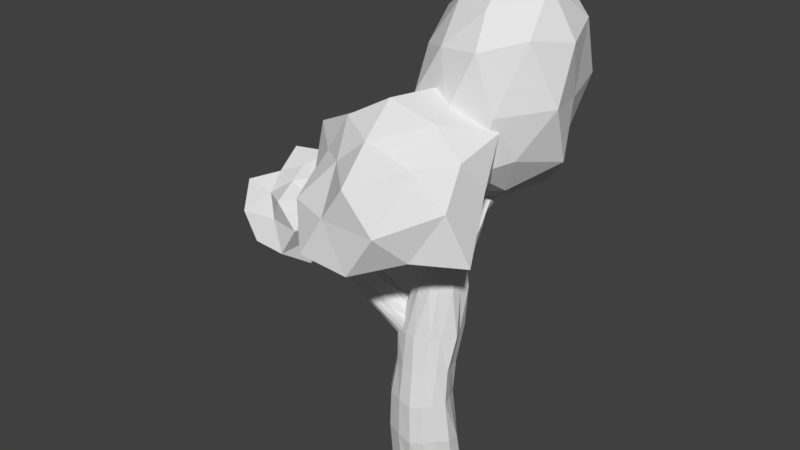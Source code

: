 # Source: bigTree.blend  (saved by Blender 2.79.0; exported with 4.5.12 LTS)
import bpy
from mathutils import Matrix  # noqa: F401  (used for matrix-valued properties, if any)

bpy.ops.wm.read_factory_settings(use_empty=True)
scene = bpy.context.scene
scene.name = 'Scene'

# ---- collections
col_collection_1 = bpy.data.collections.new('Collection 1'); scene.collection.children.link(col_collection_1)

# ---- materials (node trees are filled in below, after node groups)
mat_material_001 = bpy.data.materials.new('Material.001')
mat_material_001.alpha_threshold = 0.0
mat_material_001.use_transparent_shadow = False
mat_material_001.roughness = 0.5

# ---- material node trees

# ---- world
world_world = bpy.data.worlds.new('World'); scene.world = world_world
world_world.color = (0.05088, 0.05088, 0.05088)
world_world.use_sun_shadow = False
world_world.sun_shadow_jitter_overblur = 0.0
world_world.cycles.sampling_method = 'MANUAL'

# ---- meshes
me_cylinder = bpy.data.meshes.new('Cylinder')
me_cylinder.from_pydata([(-0.008749, 0.5436, -2.712), (0.06427, 0.3411, 2.83), (0.2603, 0.4848, -2.776), (0.2491, 0.3141, 2.785), (0.4756, 0.3151, -2.799), (0.3551, 0.2226, 2.798), (0.6661, 0.07972, -2.776), (0.4191, 0.09925, 2.802), (0.6751, -0.1826, -2.712), (0.3703, -0.04007, 2.804), (0.5543, -0.4199, -2.775), (0.3359, -0.1681, 2.838), (0.4189, -0.596, -2.712), (0.2373, -0.2717, 2.827), (0.1222, -0.6849, -2.712), (0.1065, -0.3283, 2.837), (-0.07568, -0.6754, -2.776), (-0.0414, -0.329, 2.805), (-0.379, -0.5538, -2.712), (-0.1655, -0.2737, 2.806), (-0.4969, -0.3542, -2.712), (-0.2563, -0.1716, 2.808), (-0.5791, -0.1012, -2.776), (-0.297, -0.04022, 2.808), (-0.5513, 0.1584, -2.775), (-0.2222, 0.09705, 2.807), (-0.4195, 0.3674, -2.712), (-0.1469, 0.2174, 2.805), (-0.2603, 0.5204, -2.775), (-0.01651, 0.3152, 2.828), (0.04865, 0.438, -2.044), (0.05733, 0.3563, -1.366), (-0.005175, 0.3436, -0.6675), (0.1179, 0.4649, -0.01612), (0.1895, 0.4646, 0.8469), (0.2593, 0.3781, 1.44), (0.1868, 0.4134, 2.132), (0.395, 0.3991, 2.121), (0.4154, 0.3149, 1.509), (0.3859, 0.4051, 0.8195), (0.3486, 0.409, -0.0177), (0.283, 0.2873, -0.6965), (0.2971, 0.2733, -1.37), (0.246, 0.355, -2.044), (0.5182, 0.271, 2.109), (0.5344, 0.1998, 1.465), (0.5575, 0.2808, 0.8312), (0.537, 0.2643, -0.01921), (0.4679, 0.1381, -0.7182), (0.4384, 0.1038, -1.347), (0.4728, 0.1887, -2.099), (0.5256, 0.1491, 2.124), (0.6517, 0.09787, 1.44), (0.7057, 0.1065, 0.8438), (0.5905, 0.05719, -0.01983), (0.525, -0.06526, -0.7152), (0.5434, -0.1223, -1.307), (0.6625, -0.04859, -2.118), (0.5994, -0.04096, 2.135), (0.6756, -0.04345, 1.441), (0.6645, -0.05879, 0.8615), (0.7007, -0.1739, -0.01944), (0.6065, -0.2858, -0.6965), (0.626, -0.3523, -1.307), (0.6901, -0.3035, -2.096), (0.5298, -0.1995, 2.113), (0.6093, -0.196, 1.429), (0.6543, -0.2513, 0.8455), (0.5196, -0.3873, -0.01922), (0.5197, -0.4828, -0.6696), (0.494, -0.5565, -1.306), (0.5336, -0.5302, -2.044), (0.4293, -0.3209, 2.111), (0.5177, -0.3136, 1.429), (0.4681, -0.4008, 0.8615), (0.4097, -0.5461, -0.01908), (0.3683, -0.625, -0.6697), (0.3899, -0.7031, -1.306), (0.4167, -0.6947, -2.044), (0.2972, -0.3865, 2.113), (0.4143, -0.3786, 1.44), (0.3458, -0.4797, 0.8616), (0.1429, -0.6276, -0.03853), (0.1619, -0.6893, -0.6699), (0.1801, -0.775, -1.345), (0.1897, -0.7778, -2.097), (0.0996, -0.3877, 2.113), (0.2879, -0.3793, 1.438), (0.1257, -0.4802, 0.8606), (-0.04161, -0.6066, -0.02832), (-0.06234, -0.6644, -0.6702), (-0.07189, -0.7404, -1.306), (-0.08155, -0.7459, -2.044), (-0.02153, -0.325, 2.128), (0.1045, -0.315, 1.423), (-0.03376, -0.3957, 0.845), (-0.302, -0.5012, -0.07259), (-0.2642, -0.5545, -0.6705), (-0.3462, -0.6267, -1.347), (-0.3768, -0.6223, -2.044), (-0.1318, -0.2065, 2.096), (0.01542, -0.1977, 1.416), (-0.1533, -0.2435, 0.8348), (-0.4446, -0.323, -0.1516), (-0.4086, -0.3793, -0.6715), (-0.5092, -0.434, -1.346), (-0.551, -0.4198, -2.044), (-0.1186, -0.03462, 2.109), (0.0276, -0.041, 1.419), (-0.2142, -0.05074, 0.8308), (-0.508, -0.1035, -0.1657), (-0.4725, -0.1698, -0.6763), (-0.5256, -0.2035, -1.307), (-0.6327, -0.1694, -2.098), (-0.1099, 0.1325, 2.102), (0.01144, 0.1074, 1.417), (-0.1472, 0.1486, 0.8252), (-0.42, 0.1177, -0.1362), (-0.5042, 0.04428, -0.7011), (-0.5571, 0.025, -1.307), (-0.5477, 0.08457, -2.118), (-0.03371, 0.2788, 2.125), (-0.001197, 0.2383, 1.448), (-0.1222, 0.3218, 0.8412), (-0.3558, 0.3136, -0.0952), (-0.3965, 0.2103, -0.6688), (-0.38, 0.213, -1.307), (-0.4728, 0.2957, -2.096), (0.03728, 0.3876, 2.114), (0.1644, 0.3336, 1.445), (0.07724, 0.4394, 0.8557), (-0.1057, 0.4379, -0.0453), (-0.2154, 0.3296, -0.6948), (-0.2388, 0.3377, -1.345), (-0.2634, 0.4135, -2.044), (-0.075, -0.01152, 0.05524), (-1.928, -0.5892, 1.613), (-0.06936, -0.0862, 0.1439), (-1.785, -0.648, 1.65), (0.03945, -0.1849, 0.1842), (-1.796, -0.7372, 1.673), (0.07281, -0.2951, 0.1741), (-1.716, -0.8378, 1.663), (0.05689, -0.4001, 0.1387), (-1.779, -0.9323, 1.621), (0.0198, -0.4797, 0.06517), (-1.813, -1.004, 1.554), (-0.09845, -0.521, -0.02668), (-1.889, -1.053, 1.489), (-0.1726, -0.5168, -0.123), (-1.9, -1.048, 1.406), (-0.2423, -0.47, -0.2242), (-2.027, -1.003, 1.344), (-0.3095, -0.3827, -0.2751), (-2.06, -0.9151, 1.294), (-0.288, -0.2743, -0.3218), (-2.096, -0.8181, 1.287), (-0.3003, -0.1646, -0.2966), (-2.072, -0.7243, 1.325), (-0.3349, -0.06965, -0.2416), (-2.084, -0.6332, 1.369), (-0.2844, -0.00742, -0.1494), (-2.038, -0.5774, 1.444), (-0.2151, 0.01118, -0.03939), (-1.941, -0.5639, 1.539), (-0.4229, -0.1225, 0.3654), (-0.6601, -0.2019, 0.6045), (-0.927, -0.3189, 0.7973), (-1.188, -0.4118, 0.9537), (-1.388, -0.477, 1.124), (-1.618, -0.5451, 1.316), (-1.732, -0.5692, 1.485), (-1.732, -0.6257, 1.532), (-1.512, -0.5929, 1.353), (-1.296, -0.5267, 1.173), (-1.072, -0.4579, 0.9869), (-0.869, -0.3758, 0.8503), (-0.6491, -0.269, 0.6628), (-0.3501, -0.1891, 0.4369), (-1.632, -0.7064, 1.553), (-1.475, -0.6612, 1.374), (-1.317, -0.5946, 1.191), (-1.037, -0.5252, 1.004), (-0.8209, -0.4552, 0.8667), (-0.5985, -0.3648, 0.6874), (-0.3005, -0.2901, 0.4776), (-1.687, -0.8045, 1.559), (-1.443, -0.732, 1.353), (-1.289, -0.666, 1.173), (-1.086, -0.605, 1.004), (-0.8008, -0.5453, 0.8575), (-0.517, -0.4727, 0.6761), (-0.2723, -0.4018, 0.4704), (-1.617, -0.8826, 1.506), (-1.463, -0.8105, 1.334), (-1.305, -0.743, 1.151), (-1.082, -0.6722, 0.9649), (-0.8686, -0.6345, 0.8238), (-0.5809, -0.5742, 0.6311), (-0.2792, -0.5077, 0.4192), (-1.723, -0.9574, 1.46), (-1.53, -0.8575, 1.272), (-1.318, -0.7907, 1.092), (-1.059, -0.7326, 0.9209), (-0.8992, -0.7001, 0.7634), (-0.5596, -0.6516, 0.5601), (-0.3742, -0.5885, 0.3361), (-1.717, -0.9915, 1.387), (-1.572, -0.8855, 1.212), (-1.315, -0.8261, 1.04), (-1.101, -0.7611, 0.8602), (-0.9433, -0.7278, 0.6895), (-0.6763, -0.6915, 0.4755), (-0.4362, -0.6304, 0.2517), (-1.816, -0.9776, 1.303), (-1.583, -0.891, 1.163), (-1.367, -0.8229, 0.977), (-1.142, -0.7514, 0.796), (-0.9463, -0.7242, 0.6192), (-0.6945, -0.6925, 0.3884), (-0.4545, -0.6263, 0.1646), (-1.877, -0.9372, 1.246), (-1.692, -0.8567, 1.11), (-1.418, -0.7889, 0.932), (-1.251, -0.7177, 0.7477), (-1.065, -0.6841, 0.5618), (-0.8217, -0.6391, 0.324), (-0.5304, -0.5732, 0.08889), (-1.871, -0.8671, 1.211), (-1.678, -0.7974, 1.084), (-1.504, -0.7239, 0.8969), (-1.294, -0.6593, 0.7185), (-1.067, -0.6189, 0.5264), (-0.8305, -0.5593, 0.2746), (-0.6523, -0.4904, 0.01808), (-1.903, -0.7795, 1.205), (-1.744, -0.7172, 1.07), (-1.488, -0.6561, 0.8976), (-1.275, -0.59, 0.7164), (-1.09, -0.5277, 0.5215), (-0.9211, -0.452, 0.2685), (-0.6906, -0.3811, 0.0006297), (-1.911, -0.6894, 1.229), (-1.692, -0.6421, 1.091), (-1.536, -0.5766, 0.912), (-1.327, -0.511, 0.7337), (-1.155, -0.4384, 0.5455), (-0.9304, -0.345, 0.2925), (-0.7026, -0.2694, 0.004235), (-1.915, -0.6167, 1.29), (-1.696, -0.5817, 1.142), (-1.521, -0.5128, 0.9534), (-1.312, -0.4468, 0.7755), (-1.079, -0.3621, 0.595), (-0.9086, -0.2534, 0.3499), (-0.6223, -0.1731, 0.05386), (-1.909, -0.562, 1.346), (-1.643, -0.5359, 1.188), (-1.445, -0.473, 1.017), (-1.277, -0.4047, 0.8315), (-1.104, -0.3115, 0.6629), (-0.8596, -0.1933, 0.4315), (-0.5708, -0.1099, 0.1512), (-1.815, -0.5499, 1.432), (-1.596, -0.5232, 1.249), (-1.44, -0.4584, 1.069), (-1.183, -0.3927, 0.8979), (-0.9899, -0.2961, 0.731), (-0.7346, -0.1751, 0.5221), (-0.4997, -0.09478, 0.2655), (-0.04398, 0.1026, 0.7765), (0.1701, 1.039, 2.794), (-0.006475, 0.3012, 0.6904), (0.1476, 1.231, 2.715), (0.1842, 0.3919, 0.6337), (0.3904, 1.331, 2.676), (0.4436, 0.2937, 0.6297), (0.5228, 1.226, 2.655), (0.5058, 0.1923, 0.7269), (0.5791, 1.05, 2.746), (0.3204, -0.04785, 0.8133), (0.4641, 0.8962, 2.844), (0.1014, -0.05276, 0.8311), (0.3076, 0.8914, 2.862), (-0.05631, 0.3942, 1.339), (0.08747, 0.5948, 1.739), (0.07961, 0.7708, 2.137), (0.1124, 0.9245, 2.501), (0.2158, 1.1, 2.425), (0.1718, 0.9532, 2.066), (0.1109, 0.7856, 1.669), (0.03069, 0.6169, 1.248), (0.3693, 1.157, 2.381), (0.347, 1.068, 2.034), (0.294, 0.8905, 1.585), (0.2153, 0.7137, 1.189), (0.5506, 1.107, 2.395), (0.579, 0.9667, 2.054), (0.4693, 0.7965, 1.63), (0.4258, 0.6269, 1.211), (0.5924, 0.9688, 2.448), (0.5918, 0.7852, 2.095), (0.5587, 0.6204, 1.727), (0.4988, 0.387, 1.306), (0.4342, 0.7959, 2.534), (0.4152, 0.6233, 2.172), (0.4475, 0.4451, 1.77), (0.3534, 0.2425, 1.374), (0.2404, 0.7874, 2.55), (0.2665, 0.6219, 2.188), (0.1693, 0.4386, 1.797), (0.1781, 0.2381, 1.388), (0.1294, 0.6917, 1.966), (0.1156, 0.8458, 1.902), (0.2858, 0.9581, 1.854), (0.4796, 0.8773, 1.876), (0.5755, 0.7066, 1.935), (0.4513, 0.562, 1.993), (0.2018, 0.5611, 2.008), (0.07858, 0.8472, 2.334), (0.1093, 1.042, 2.253), (0.3076, 1.127, 2.2), (0.4923, 1.065, 2.279), (0.6003, 0.895, 2.297), (0.4278, 0.7067, 2.364), (0.2239, 0.7026, 2.38), (0.03868, -1.136, 1.712), (1.131, -1.994, 2.312), (-0.3763, -2.66, 2.23), (-0.9055, -0.969, 2.537), (-0.2525, 0.3094, 2.478), (0.8965, -0.3006, 2.537), (0.4861, -2.66, 3.534), (-0.7153, -1.637, 3.468), (-0.8267, -0.1668, 3.551), (0.3984, 0.1125, 3.468), (1.251, -0.9374, 3.551), (0.05239, -1.099, 4.328), (-0.1137, -1.744, 1.901), (0.676, -1.451, 1.901), (0.465, -2.586, 2.115), (1.601, -1.11, 2.006), (0.6865, -0.5735, 1.75), (-0.6018, -0.9769, 1.901), (-0.82, -1.744, 2.309), (-0.2211, -0.08336, 1.46), (-1.019, -0.2548, 2.115), (0.465, 0.2955, 2.115), (1.382, -1.451, 2.969), (1.382, -0.5029, 2.969), (0.03868, -2.612, 2.921), (0.9718, -2.586, 2.882), (-1.173, -1.451, 2.969), (-0.7214, -2.33, 2.921), (-0.7214, 0.05823, 2.921), (-1.119, -0.4845, 3.015), (0.9718, 0.2955, 2.882), (0.1185, 0.8217, 2.976), (0.857, -1.605, 3.55), (-0.2022, -1.998, 3.55), (-1.272, -1.145, 3.648), (-0.3013, 0.05822, 3.556), (1.309, -0.08335, 3.773), (0.2488, -1.874, 3.949), (0.7774, -0.9374, 4.035), (-0.4669, -1.451, 4.037), (-0.5113, -0.6799, 3.949), (0.3633, -0.08336, 4.319), (0.6037, 1.067, 2.101), (1.42, 0.2024, 3.246), (0.2554, -0.2465, 3.246), (-0.6056, 1.067, 3.203), (0.2554, 2.104, 3.246), (1.42, 1.655, 3.246), (0.9774, -0.2971, 4.985), (-0.2653, 0.2024, 4.781), (-0.3746, 1.911, 4.513), (0.9774, 2.432, 4.513), (1.813, 1.067, 4.985), (0.6037, 1.067, 6.087), (0.3841, 0.2654, 2.399), (1.072, 0.5018, 2.553), (0.9591, -0.2303, 3.046), (1.754, 1.067, 3.046), (1.179, 1.563, 2.399), (-0.1071, 1.067, 2.399), (-0.3267, 0.2654, 3.046), (0.3841, 1.87, 2.399), (-0.2241, 1.619, 3.111), (0.9591, 2.365, 3.046), (1.89, 0.5718, 4.094), (1.685, 1.356, 4.013), (0.5772, -0.4528, 4.013), (1.262, -0.1889, 4.013), (-0.6821, 0.5718, 4.094), (-0.191, -0.2303, 4.094), (-0.1072, 2.046, 4.013), (-0.5302, 1.356, 4.013), (1.398, 2.365, 4.094), (0.5772, 2.31, 4.013), (1.534, 0.2654, 5.142), (0.2711, -0.1889, 4.916), (-0.5464, 1.067, 5.142), (0.2483, 2.365, 5.142), (1.534, 1.87, 5.142), (0.7664, 0.238, 5.473), (1.315, 1.067, 5.789), (0.08197, 0.5018, 5.473), (0.02867, 1.563, 5.789), (0.7664, 2.044, 5.873), (-2.072, -0.831, 1.109), (-1.552, -1.209, 1.506), (-2.371, -1.686, 1.378), (-2.714, -0.831, 1.506), (-2.27, -0.2197, 1.506), (-1.552, -0.4532, 1.506), (-1.818, -1.686, 2.273), (-2.818, -1.361, 2.273), (-2.818, -0.3098, 2.273), (-1.818, 0.01515, 2.273), (-1.2, -0.8355, 2.273), (-2.072, -0.831, 2.546), (-2.188, -1.19, 1.216), (-1.669, -1.145, 0.975), (-1.832, -1.645, 1.3), (-1.46, -0.831, 1.449), (-1.669, -0.5265, 0.975), (-2.449, -0.831, 1.216), (-2.783, -1.335, 1.3), (-2.257, -0.3355, 0.975), (-2.783, -0.3355, 1.3), (-1.883, -0.2496, 1.449), (-1.388, -1.053, 1.827), (-1.144, -0.5265, 1.826), (-2.072, -1.55, 1.827), (-1.507, -1.645, 1.826), (-3.046, -1.145, 1.826), (-2.683, -1.645, 1.826), (-2.683, -0.02648, 1.826), (-2.755, -0.6089, 1.827), (-1.649, -0.2496, 1.827), (-2.072, -0.1124, 1.827), (-1.577, -1.19, 2.205), (-2.26, -1.412, 2.205), (-2.683, -0.831, 2.205), (-2.358, -0.02648, 2.351), (-1.577, -0.4717, 2.205), (-1.955, -1.19, 2.438), (-1.694, -0.831, 2.438), (-2.377, -1.053, 2.438), (-2.52, -0.5265, 2.676), (-1.932, -0.3355, 2.676)], [], [(36, 3, 37), (37, 5, 44), (44, 7, 51), (51, 9, 58), (58, 11, 65), (65, 13, 72), (72, 15, 79), (79, 17, 86), (86, 19, 93), (93, 21, 100), (100, 23, 107), (107, 25, 114), (114, 27, 121), (121, 29, 128), (128, 1, 36), (10, 18, 26), (28, 30, 0), (134, 31, 30), (133, 32, 31), (132, 33, 32), (131, 34, 33), (130, 35, 34), (129, 36, 35), (26, 134, 28), (127, 133, 134), (126, 132, 133), (125, 131, 132), (124, 130, 131), (123, 129, 130), (122, 128, 129), (24, 127, 26), (120, 126, 127), (119, 125, 126), (118, 124, 125), (117, 123, 124), (116, 122, 123), (115, 121, 122), (22, 120, 24), (113, 119, 120), (112, 118, 119), (111, 117, 118), (110, 116, 117), (109, 115, 116), (108, 114, 115), (20, 113, 22), (106, 112, 113), (105, 111, 112), (104, 110, 111), (103, 109, 110), (102, 108, 109), (101, 107, 108), (18, 106, 20), (99, 105, 106), (98, 104, 105), (97, 103, 104), (96, 102, 103), (95, 101, 102), (94, 100, 101), (16, 99, 18), (92, 98, 99), (91, 97, 98), (90, 96, 97), (89, 95, 96), (88, 94, 95), (87, 93, 94), (14, 92, 16), (85, 91, 92), (84, 90, 91), (83, 89, 90), (82, 88, 89), (81, 87, 88), (80, 86, 87), (12, 85, 14), (78, 84, 85), (77, 83, 84), (76, 82, 83), (75, 81, 82), (74, 80, 81), (73, 79, 80), (10, 78, 12), (71, 77, 78), (70, 76, 77), (69, 75, 76), (68, 74, 75), (67, 73, 74), (66, 72, 73), (8, 71, 10), (64, 70, 71), (63, 69, 70), (62, 68, 69), (61, 67, 68), (60, 66, 67), (59, 65, 66), (6, 64, 8), (57, 63, 64), (56, 62, 63), (55, 61, 62), (54, 60, 61), (53, 59, 60), (52, 58, 59), (4, 57, 6), (50, 56, 57), (49, 55, 56), (48, 54, 55), (47, 53, 54), (46, 52, 53), (45, 51, 52), (2, 50, 4), (43, 49, 50), (42, 48, 49), (41, 47, 48), (40, 46, 47), (39, 45, 46), (38, 44, 45), (0, 43, 2), (30, 42, 43), (31, 41, 42), (32, 40, 41), (33, 39, 40), (34, 38, 39), (35, 37, 38), (171, 138, 172), (172, 140, 179), (179, 142, 186), (186, 144, 193), (193, 146, 200), (200, 148, 207), (207, 150, 214), (214, 152, 221), (221, 154, 228), (228, 156, 235), (235, 158, 242), (242, 160, 249), (249, 162, 256), (256, 164, 263), (263, 136, 171), (145, 153, 161), (163, 165, 135), (269, 166, 165), (268, 167, 166), (267, 168, 167), (266, 169, 168), (265, 170, 169), (264, 171, 170), (161, 269, 163), (262, 268, 269), (261, 267, 268), (260, 266, 267), (259, 265, 266), (258, 264, 265), (257, 263, 264), (159, 262, 161), (255, 261, 262), (254, 260, 261), (253, 259, 260), (252, 258, 259), (251, 257, 258), (250, 256, 257), (157, 255, 159), (248, 254, 255), (247, 253, 254), (246, 252, 253), (245, 251, 252), (244, 250, 251), (243, 249, 250), (155, 248, 157), (241, 247, 248), (240, 246, 247), (239, 245, 246), (238, 244, 245), (237, 243, 244), (236, 242, 243), (153, 241, 155), (234, 240, 241), (233, 239, 240), (232, 238, 239), (231, 237, 238), (230, 236, 237), (229, 235, 236), (151, 234, 153), (227, 233, 234), (226, 232, 233), (225, 231, 232), (224, 230, 231), (223, 229, 230), (222, 228, 229), (149, 227, 151), (220, 226, 227), (219, 225, 226), (218, 224, 225), (217, 223, 224), (216, 222, 223), (215, 221, 222), (147, 220, 149), (213, 219, 220), (212, 218, 219), (211, 217, 218), (210, 216, 217), (209, 215, 216), (208, 214, 215), (145, 213, 147), (206, 212, 213), (205, 211, 212), (204, 210, 211), (203, 209, 210), (202, 208, 209), (201, 207, 208), (143, 206, 145), (199, 205, 206), (198, 204, 205), (197, 203, 204), (196, 202, 203), (195, 201, 202), (194, 200, 201), (141, 199, 143), (192, 198, 199), (191, 197, 198), (190, 196, 197), (189, 195, 196), (188, 194, 195), (187, 193, 194), (139, 192, 141), (185, 191, 192), (184, 190, 191), (183, 189, 190), (182, 188, 189), (181, 187, 188), (180, 186, 187), (137, 185, 139), (178, 184, 185), (177, 183, 184), (176, 182, 183), (175, 181, 182), (174, 180, 181), (173, 179, 180), (135, 178, 137), (165, 177, 178), (166, 176, 177), (167, 175, 176), (168, 174, 175), (169, 173, 174), (170, 172, 173), (36, 1, 3), (37, 3, 5), (44, 5, 7), (51, 7, 9), (58, 9, 11), (65, 11, 13), (72, 13, 15), (79, 15, 17), (86, 17, 19), (93, 19, 21), (100, 21, 23), (107, 23, 25), (114, 25, 27), (5, 3, 1), (121, 27, 29), (128, 29, 1), (28, 0, 2), (2, 4, 6), (6, 8, 10), (10, 12, 14), (14, 16, 18), (18, 20, 22), (22, 24, 26), (26, 28, 2), (2, 6, 10), (10, 14, 18), (18, 22, 26), (26, 2, 10), (28, 134, 30), (134, 133, 31), (133, 132, 32), (132, 131, 33), (131, 130, 34), (130, 129, 35), (129, 128, 36), (26, 127, 134), (127, 126, 133), (126, 125, 132), (125, 124, 131), (124, 123, 130), (123, 122, 129), (122, 121, 128), (24, 120, 127), (120, 119, 126), (119, 118, 125), (118, 117, 124), (117, 116, 123), (116, 115, 122), (115, 114, 121), (22, 113, 120), (113, 112, 119), (112, 111, 118), (111, 110, 117), (110, 109, 116), (109, 108, 115), (108, 107, 114), (20, 106, 113), (106, 105, 112), (105, 104, 111), (104, 103, 110), (103, 102, 109), (102, 101, 108), (101, 100, 107), (18, 99, 106), (99, 98, 105), (98, 97, 104), (97, 96, 103), (96, 95, 102), (95, 94, 101), (94, 93, 100), (16, 92, 99), (92, 91, 98), (91, 90, 97), (90, 89, 96), (89, 88, 95), (88, 87, 94), (87, 86, 93), (14, 85, 92), (85, 84, 91), (84, 83, 90), (83, 82, 89), (82, 81, 88), (81, 80, 87), (80, 79, 86), (12, 78, 85), (78, 77, 84), (77, 76, 83), (76, 75, 82), (75, 74, 81), (74, 73, 80), (73, 72, 79), (10, 71, 78), (71, 70, 77), (70, 69, 76), (69, 68, 75), (68, 67, 74), (67, 66, 73), (66, 65, 72), (8, 64, 71), (64, 63, 70), (63, 62, 69), (62, 61, 68), (61, 60, 67), (60, 59, 66), (59, 58, 65), (6, 57, 64), (57, 56, 63), (56, 55, 62), (55, 54, 61), (54, 53, 60), (53, 52, 59), (52, 51, 58), (4, 50, 57), (50, 49, 56), (49, 48, 55), (48, 47, 54), (47, 46, 53), (46, 45, 52), (45, 44, 51), (2, 43, 50), (43, 42, 49), (42, 41, 48), (41, 40, 47), (40, 39, 46), (39, 38, 45), (38, 37, 44), (0, 30, 43), (30, 31, 42), (31, 32, 41), (32, 33, 40), (33, 34, 39), (34, 35, 38), (35, 36, 37), (171, 136, 138), (172, 138, 140), (179, 140, 142), (186, 142, 144), (193, 144, 146), (200, 146, 148), (207, 148, 150), (214, 150, 152), (221, 152, 154), (228, 154, 156), (235, 156, 158), (242, 158, 160), (249, 160, 162), (256, 162, 164), (263, 164, 136), (163, 135, 137), (137, 139, 141), (141, 143, 145), (145, 147, 149), (149, 151, 153), (153, 155, 157), (157, 159, 161), (161, 163, 137), (137, 141, 145), (145, 149, 153), (153, 157, 161), (161, 137, 145), (163, 269, 165), (269, 268, 166), (268, 267, 167), (267, 266, 168), (266, 265, 169), (265, 264, 170), (264, 263, 171), (161, 262, 269), (262, 261, 268), (261, 260, 267), (260, 259, 266), (259, 258, 265), (258, 257, 264), (257, 256, 263), (159, 255, 262), (255, 254, 261), (254, 253, 260), (253, 252, 259), (252, 251, 258), (251, 250, 257), (250, 249, 256), (157, 248, 255), (248, 247, 254), (247, 246, 253), (246, 245, 252), (245, 244, 251), (244, 243, 250), (243, 242, 249), (155, 241, 248), (241, 240, 247), (240, 239, 246), (239, 238, 245), (238, 237, 244), (237, 236, 243), (236, 235, 242), (153, 234, 241), (234, 233, 240), (233, 232, 239), (232, 231, 238), (231, 230, 237), (230, 229, 236), (229, 228, 235), (151, 227, 234), (227, 226, 233), (226, 225, 232), (225, 224, 231), (224, 223, 230), (223, 222, 229), (222, 221, 228), (149, 220, 227), (220, 219, 226), (219, 218, 225), (218, 217, 224), (217, 216, 223), (216, 215, 222), (215, 214, 221), (147, 213, 220), (213, 212, 219), (212, 211, 218), (211, 210, 217), (210, 209, 216), (209, 208, 215), (208, 207, 214), (145, 206, 213), (206, 205, 212), (205, 204, 211), (204, 203, 210), (203, 202, 209), (202, 201, 208), (201, 200, 207), (143, 199, 206), (199, 198, 205), (198, 197, 204), (197, 196, 203), (196, 195, 202), (195, 194, 201), (194, 193, 200), (141, 192, 199), (192, 191, 198), (191, 190, 197), (190, 189, 196), (189, 188, 195), (188, 187, 194), (187, 186, 193), (139, 185, 192), (185, 184, 191), (184, 183, 190), (183, 182, 189), (182, 181, 188), (181, 180, 187), (180, 179, 186), (137, 178, 185), (178, 177, 184), (177, 176, 183), (176, 175, 182), (175, 174, 181), (174, 173, 180), (173, 172, 179), (135, 165, 178), (165, 166, 177), (166, 167, 176), (167, 168, 175), (168, 169, 174), (169, 170, 173), (170, 171, 172), (287, 273, 288), (288, 275, 292), (292, 277, 296), (296, 279, 300), (300, 281, 304), (304, 283, 308), (308, 271, 287), (272, 276, 280), (282, 284, 270), (311, 285, 284), (318, 286, 312), (325, 287, 319), (280, 311, 282), (307, 310, 311), (317, 309, 318), (324, 308, 325), (278, 307, 280), (303, 306, 307), (316, 305, 317), (323, 304, 324), (276, 303, 278), (299, 302, 303), (315, 301, 316), (322, 300, 323), (274, 299, 276), (295, 298, 299), (314, 297, 315), (321, 296, 322), (272, 295, 274), (291, 294, 295), (313, 293, 314), (320, 292, 321), (270, 291, 272), (284, 290, 291), (312, 289, 313), (319, 288, 320), (285, 313, 290), (290, 314, 294), (294, 315, 298), (298, 316, 302), (302, 317, 306), (306, 318, 310), (310, 312, 285), (286, 320, 289), (289, 321, 293), (293, 322, 297), (297, 323, 301), (301, 324, 305), (305, 325, 309), (309, 319, 286), (287, 271, 273), (288, 273, 275), (292, 275, 277), (296, 277, 279), (300, 279, 281), (304, 281, 283), (308, 283, 271), (282, 270, 272), (272, 274, 276), (276, 278, 280), (280, 282, 272), (282, 311, 284), (311, 310, 285), (318, 309, 286), (325, 308, 287), (280, 307, 311), (307, 306, 310), (317, 305, 309), (324, 304, 308), (278, 303, 307), (303, 302, 306), (316, 301, 305), (323, 300, 304), (276, 299, 303), (299, 298, 302), (315, 297, 301), (322, 296, 300), (274, 295, 299), (295, 294, 298), (314, 293, 297), (321, 292, 296), (272, 291, 295), (291, 290, 294), (313, 289, 293), (320, 288, 292), (270, 284, 291), (284, 285, 290), (312, 286, 289), (319, 287, 288), (285, 312, 313), (290, 313, 314), (294, 314, 315), (298, 315, 316), (302, 316, 317), (306, 317, 318), (310, 318, 312), (286, 319, 320), (289, 320, 321), (293, 321, 322), (297, 322, 323), (301, 323, 324), (305, 324, 325), (309, 325, 319), (326, 339, 338), (327, 339, 341), (326, 338, 343), (326, 343, 345), (326, 345, 342), (327, 341, 348), (328, 340, 350), (329, 344, 352), (330, 346, 354), (331, 347, 356), (327, 348, 351), (328, 350, 353), (329, 352, 355), (330, 354, 357), (331, 356, 349), (332, 358, 363), (333, 359, 365), (334, 360, 366), (335, 361, 367), (336, 362, 364), (364, 367, 337), (364, 362, 367), (362, 335, 367), (367, 366, 337), (367, 361, 366), (361, 334, 366), (366, 365, 337), (366, 360, 365), (360, 333, 365), (365, 363, 337), (365, 359, 363), (359, 332, 363), (363, 364, 337), (363, 358, 364), (358, 336, 364), (349, 362, 336), (349, 356, 362), (356, 335, 362), (357, 361, 335), (357, 354, 361), (354, 334, 361), (355, 360, 334), (355, 352, 360), (352, 333, 360), (353, 359, 333), (353, 350, 359), (350, 332, 359), (351, 358, 332), (351, 348, 358), (348, 336, 358), (356, 357, 335), (356, 347, 357), (347, 330, 357), (354, 355, 334), (354, 346, 355), (346, 329, 355), (352, 353, 333), (352, 344, 353), (344, 328, 353), (350, 351, 332), (350, 340, 351), (340, 327, 351), (348, 349, 336), (348, 341, 349), (341, 331, 349), (342, 347, 331), (342, 345, 347), (345, 330, 347), (345, 346, 330), (345, 343, 346), (343, 329, 346), (343, 344, 329), (343, 338, 344), (338, 328, 344), (341, 342, 331), (341, 339, 342), (339, 326, 342), (338, 340, 328), (338, 339, 340), (339, 327, 340), (368, 381, 380), (369, 381, 383), (368, 380, 385), (368, 385, 387), (368, 387, 384), (369, 383, 390), (370, 382, 392), (371, 386, 394), (372, 388, 396), (373, 389, 398), (369, 390, 393), (370, 392, 395), (371, 394, 397), (372, 396, 399), (373, 398, 391), (374, 400, 405), (375, 401, 407), (376, 402, 408), (377, 403, 409), (378, 404, 406), (406, 409, 379), (406, 404, 409), (404, 377, 409), (409, 408, 379), (409, 403, 408), (403, 376, 408), (408, 407, 379), (408, 402, 407), (402, 375, 407), (407, 405, 379), (407, 401, 405), (401, 374, 405), (405, 406, 379), (405, 400, 406), (400, 378, 406), (391, 404, 378), (391, 398, 404), (398, 377, 404), (399, 403, 377), (399, 396, 403), (396, 376, 403), (397, 402, 376), (397, 394, 402), (394, 375, 402), (395, 401, 375), (395, 392, 401), (392, 374, 401), (393, 400, 374), (393, 390, 400), (390, 378, 400), (398, 399, 377), (398, 389, 399), (389, 372, 399), (396, 397, 376), (396, 388, 397), (388, 371, 397), (394, 395, 375), (394, 386, 395), (386, 370, 395), (392, 393, 374), (392, 382, 393), (382, 369, 393), (390, 391, 378), (390, 383, 391), (383, 373, 391), (384, 389, 373), (384, 387, 389), (387, 372, 389), (387, 388, 372), (387, 385, 388), (385, 371, 388), (385, 386, 371), (385, 380, 386), (380, 370, 386), (383, 384, 373), (383, 381, 384), (381, 368, 384), (380, 382, 370), (380, 381, 382), (381, 369, 382), (410, 423, 422), (411, 423, 425), (410, 422, 427), (410, 427, 429), (410, 429, 426), (411, 425, 432), (412, 424, 434), (413, 428, 436), (414, 430, 438), (415, 431, 440), (411, 432, 435), (412, 434, 437), (413, 436, 439), (414, 438, 441), (415, 440, 433), (416, 442, 447), (417, 443, 449), (418, 444, 450), (419, 445, 451), (420, 446, 448), (448, 451, 421), (448, 446, 451), (446, 419, 451), (451, 450, 421), (451, 445, 450), (445, 418, 450), (450, 449, 421), (450, 444, 449), (444, 417, 449), (449, 447, 421), (449, 443, 447), (443, 416, 447), (447, 448, 421), (447, 442, 448), (442, 420, 448), (433, 446, 420), (433, 440, 446), (440, 419, 446), (441, 445, 419), (441, 438, 445), (438, 418, 445), (439, 444, 418), (439, 436, 444), (436, 417, 444), (437, 443, 417), (437, 434, 443), (434, 416, 443), (435, 442, 416), (435, 432, 442), (432, 420, 442), (440, 441, 419), (440, 431, 441), (431, 414, 441), (438, 439, 418), (438, 430, 439), (430, 413, 439), (436, 437, 417), (436, 428, 437), (428, 412, 437), (434, 435, 416), (434, 424, 435), (424, 411, 435), (432, 433, 420), (432, 425, 433), (425, 415, 433), (426, 431, 415), (426, 429, 431), (429, 414, 431), (429, 430, 414), (429, 427, 430), (427, 413, 430), (427, 428, 413), (427, 422, 428), (422, 412, 428), (425, 426, 415), (425, 423, 426), (423, 410, 426), (422, 424, 412), (422, 423, 424), (423, 411, 424)])
_uv = me_cylinder.uv_layers.new(name='UVMap')
_uv.uv.foreach_set('vector', [0.2184, 0.253, 0.1171, 0.2321, 0.2252, 0.235, 0.2252, 0.235, 0.1155, 0.2186, 0.2301, 0.2201, 0.2301, 0.2201, 0.1165, 0.2053, 0.2284, 0.2095, 0.2284, 0.2095, 0.1148, 0.1916, 0.2293, 0.192, 0.2293, 0.192, 0.1077, 0.1792, 0.2303, 0.1769, 0.2303, 0.1769, 0.1051, 0.1656, 0.2273, 0.1632, 0.2273, 0.1632, 0.0975, 0.1527, 0.2222, 0.1502, 0.2222, 0.1502, 0.09569, 0.1382, 0.2144, 0.133, 0.2144, 0.133, 0.08871, 0.1258, 0.2064, 0.121, 0.2064, 0.121, 0.08248, 0.1133, 0.2053, 0.1057, 0.2053, 0.1057, 0.07781, 0.1004, 0.2002, 0.08991, 0.2002, 0.08991, 0.07723, 0.08559, 0.1982, 0.07382, 0.1982, 0.07382, 0.0765, 0.07207, 0.1927, 0.05817, 0.1927, 0.05817, 0.07195, 0.05678, 0.1932, 0.04602, 0.2171, 0.2673, 0.09938, 0.2475, 0.2184, 0.253, 0.8044, 0.159, 0.8144, 0.1425, 0.8796, 0.1458, 0.8846, 0.1595, 0.8302, 0.2035, 0.8538, 0.1703, 0.8643, 0.2165, 0.7623, 0.2299, 0.8302, 0.2035, 0.7815, 0.2514, 0.671, 0.2558, 0.7623, 0.2299, 0.686, 0.2725, 0.5673, 0.2606, 0.671, 0.2558, 0.5785, 0.2794, 0.4344, 0.2603, 0.5673, 0.2606, 0.4329, 0.2704, 0.3364, 0.2504, 0.4344, 0.2603, 0.3341, 0.2603, 0.2184, 0.253, 0.3364, 0.2504, 0.8796, 0.1458, 0.9179, 0.08877, 0.8846, 0.1595, 0.8762, 0.1007, 0.8084, 0.03484, 0.9179, 0.08877, 0.7847, 0.05059, 0.6854, 0.01639, 0.8084, 0.03484, 0.6766, 0.03725, 0.5694, 0.003635, 0.6854, 0.01639, 0.5833, 0.02873, 0.4095, 0.01452, 0.5694, 0.003635, 0.4296, 0.2917, 0.3341, 0.2603, 0.4329, 0.2704, 0.3141, 0.05474, 0.1932, 0.04602, 0.3071, 0.03589, 0.8564, 0.1384, 0.8762, 0.1007, 0.8796, 0.1458, 0.8464, 0.1075, 0.7847, 0.05059, 0.8762, 0.1007, 0.7651, 0.07133, 0.6766, 0.03725, 0.7847, 0.05059, 0.6779, 0.05544, 0.5833, 0.02873, 0.6766, 0.03725, 0.5914, 0.04637, 0.4244, 0.03621, 0.5833, 0.02873, 0.4321, 0.05208, 0.3141, 0.05474, 0.4244, 0.03621, 0.3233, 0.0679, 0.1927, 0.05817, 0.3141, 0.05474, 0.8394, 0.138, 0.8464, 0.1075, 0.8564, 0.1384, 0.8199, 0.1142, 0.7651, 0.07133, 0.8464, 0.1075, 0.7506, 0.08694, 0.6779, 0.05544, 0.7651, 0.07133, 0.6682, 0.07285, 0.5914, 0.04637, 0.6779, 0.05544, 0.5967, 0.06531, 0.4321, 0.05208, 0.5914, 0.04637, 0.4402, 0.07145, 0.3233, 0.0679, 0.4321, 0.05208, 0.3271, 0.08359, 0.1982, 0.07382, 0.3233, 0.0679, 0.8252, 0.1393, 0.8199, 0.1142, 0.8394, 0.138, 0.7999, 0.1203, 0.7506, 0.08694, 0.8199, 0.1142, 0.744, 0.102, 0.6682, 0.07285, 0.7506, 0.08694, 0.6629, 0.09009, 0.5967, 0.06531, 0.6682, 0.07285, 0.594, 0.08256, 0.4402, 0.07145, 0.5967, 0.06531, 0.4429, 0.09, 0.3271, 0.08359, 0.4402, 0.07145, 0.3327, 0.1003, 0.2002, 0.08991, 0.3271, 0.08359, 0.8144, 0.1425, 0.7999, 0.1203, 0.8252, 0.1393, 0.7871, 0.1286, 0.744, 0.102, 0.7999, 0.1203, 0.7341, 0.1156, 0.6629, 0.09009, 0.744, 0.102, 0.6584, 0.1067, 0.594, 0.08256, 0.6629, 0.09009, 0.5825, 0.09907, 0.4429, 0.09, 0.594, 0.08256, 0.443, 0.1072, 0.3327, 0.1003, 0.4429, 0.09, 0.3357, 0.1163, 0.2053, 0.1057, 0.3327, 0.1003, 0.8055, 0.1462, 0.7871, 0.1286, 0.8144, 0.1425, 0.7766, 0.1389, 0.7341, 0.1156, 0.7871, 0.1286, 0.7221, 0.1302, 0.6584, 0.1067, 0.7341, 0.1156, 0.6545, 0.1227, 0.5825, 0.09907, 0.6584, 0.1067, 0.5734, 0.1189, 0.443, 0.1072, 0.5825, 0.09907, 0.4405, 0.1231, 0.3357, 0.1163, 0.443, 0.1072, 0.3371, 0.1371, 0.2064, 0.121, 0.3357, 0.1163, 0.8028, 0.1499, 0.7766, 0.1389, 0.8055, 0.1462, 0.7748, 0.1476, 0.7221, 0.1302, 0.7766, 0.1389, 0.7214, 0.143, 0.6545, 0.1227, 0.7221, 0.1302, 0.6516, 0.1377, 0.5734, 0.1189, 0.6545, 0.1227, 0.5726, 0.1325, 0.4405, 0.1231, 0.5734, 0.1189, 0.4388, 0.1421, 0.3371, 0.1371, 0.4405, 0.1231, 0.3393, 0.1497, 0.2144, 0.133, 0.3371, 0.1371, 0.8009, 0.1553, 0.7748, 0.1476, 0.8028, 0.1499, 0.7707, 0.155, 0.7214, 0.143, 0.7748, 0.1476, 0.7161, 0.1539, 0.6516, 0.1377, 0.7214, 0.143, 0.6492, 0.1521, 0.5726, 0.1325, 0.6516, 0.1377, 0.5664, 0.1526, 0.4388, 0.1421, 0.5726, 0.1325, 0.4372, 0.1546, 0.3393, 0.1497, 0.4388, 0.1421, 0.3425, 0.1615, 0.2222, 0.1502, 0.3393, 0.1497, 0.8044, 0.159, 0.7707, 0.155, 0.8009, 0.1553, 0.7718, 0.1612, 0.7161, 0.1539, 0.7707, 0.155, 0.7157, 0.1628, 0.6492, 0.1521, 0.7161, 0.1539, 0.6472, 0.1659, 0.5664, 0.1526, 0.6492, 0.1521, 0.5634, 0.1667, 0.4372, 0.1546, 0.5664, 0.1526, 0.4379, 0.1749, 0.3425, 0.1615, 0.4372, 0.1546, 0.3434, 0.1758, 0.2273, 0.1632, 0.3425, 0.1615, 0.8048, 0.1638, 0.7718, 0.1612, 0.8044, 0.159, 0.7784, 0.1688, 0.7157, 0.1628, 0.7718, 0.1612, 0.7181, 0.1753, 0.6472, 0.1659, 0.7157, 0.1628, 0.6496, 0.1808, 0.5634, 0.1667, 0.6472, 0.1659, 0.5603, 0.1871, 0.4379, 0.1749, 0.5634, 0.1667, 0.4337, 0.1911, 0.3434, 0.1758, 0.4379, 0.1749, 0.3415, 0.1912, 0.2303, 0.1769, 0.3434, 0.1758, 0.8107, 0.167, 0.7784, 0.1688, 0.8048, 0.1638, 0.7863, 0.1758, 0.7181, 0.1753, 0.7784, 0.1688, 0.7222, 0.1883, 0.6496, 0.1808, 0.7181, 0.1753, 0.6542, 0.1977, 0.5603, 0.1871, 0.6496, 0.1808, 0.56, 0.2062, 0.4337, 0.1911, 0.5603, 0.1871, 0.4349, 0.2053, 0.3415, 0.1912, 0.4337, 0.1911, 0.341, 0.2046, 0.2293, 0.192, 0.3415, 0.1912, 0.8209, 0.1696, 0.7863, 0.1758, 0.8107, 0.167, 0.7976, 0.1853, 0.7222, 0.1883, 0.7863, 0.1758, 0.7342, 0.2014, 0.6542, 0.1977, 0.7222, 0.1883, 0.6579, 0.2131, 0.56, 0.2062, 0.6542, 0.1977, 0.5598, 0.2228, 0.4349, 0.2053, 0.56, 0.2062, 0.4363, 0.2244, 0.341, 0.2046, 0.4349, 0.2053, 0.3347, 0.2185, 0.2284, 0.2095, 0.341, 0.2046, 0.8333, 0.1706, 0.7976, 0.1853, 0.8209, 0.1696, 0.8123, 0.1961, 0.7342, 0.2014, 0.7976, 0.1853, 0.7473, 0.2138, 0.6579, 0.2131, 0.7342, 0.2014, 0.6624, 0.2316, 0.5598, 0.2228, 0.6579, 0.2131, 0.5626, 0.2414, 0.4363, 0.2244, 0.5598, 0.2228, 0.4382, 0.2424, 0.3347, 0.2185, 0.4363, 0.2244, 0.3257, 0.2339, 0.2301, 0.2201, 0.3347, 0.2185, 0.8538, 0.1703, 0.8123, 0.1961, 0.8333, 0.1706, 0.8302, 0.2035, 0.7473, 0.2138, 0.8123, 0.1961, 0.7623, 0.2299, 0.6624, 0.2316, 0.7473, 0.2138, 0.671, 0.2558, 0.5626, 0.2414, 0.6624, 0.2316, 0.5673, 0.2606, 0.4382, 0.2424, 0.5626, 0.2414, 0.4344, 0.2603, 0.3257, 0.2339, 0.4382, 0.2424, 0.3364, 0.2504, 0.2252, 0.235, 0.3257, 0.2339, 0.6974, 0.2314, 0.6809, 0.1703, 0.705, 0.2124, 0.9229, 0.1766, 0.9873, 0.2165, 0.9055, 0.2246, 0.9143, 0.1021, 0.9758, 0.1389, 0.9388, 0.1418, 0.9388, 0.1418, 0.9906, 0.1857, 0.909, 0.1769, 0.909, 0.1769, 0.9886, 0.2264, 0.9345, 0.2192, 0.9345, 0.2192, 0.9985, 0.2601, 0.9163, 0.2441, 0.9184, 0.08585, 0.9822, 0.1229, 0.9246, 0.1381, 0.9246, 0.1381, 0.9992, 0.1827, 0.924, 0.1777, 0.924, 0.1777, 0.988, 0.2207, 0.9068, 0.1973, 0.9068, 0.1973, 0.9879, 0.2494, 0.9067, 0.2233, 0.9253, 0.1866, 0.9961, 0.2252, 0.9211, 0.2219, 0.9211, 0.2219, 0.9978, 0.2658, 0.9268, 0.2613, 0.9268, 0.2613, 0.9942, 0.3061, 0.9308, 0.2941, 0.9238, 0.06749, 0.9817, 0.1093, 0.9161, 0.1134, 0.9161, 0.1134, 0.9986, 0.1368, 0.906, 0.1536, 0.9344, 0.07701, 0.8695, 0.2608, 0.7155, 0.1991, 0.01705, 0.06619, 0.1926, 0.1393, 0.0006231, 0.1337, 0.1882, 0.08699, 0.3308, 0.1511, 0.1926, 0.1393, 0.3302, 0.1041, 0.4697, 0.1497, 0.3308, 0.1511, 0.47, 0.1108, 0.5956, 0.1359, 0.4697, 0.1497, 0.5786, 0.119, 0.7043, 0.1372, 0.5956, 0.1359, 0.7046, 0.1052, 0.8273, 0.1368, 0.7043, 0.1372, 0.802, 0.1212, 0.906, 0.1536, 0.8273, 0.1368, 0.01217, 0.02191, 0.1882, 0.08699, 0.01705, 0.06619, 0.1825, 0.04046, 0.3302, 0.1041, 0.1882, 0.08699, 0.3468, 0.04948, 0.47, 0.1108, 0.3302, 0.1041, 0.4889, 0.06438, 0.5786, 0.119, 0.47, 0.1108, 0.5914, 0.07809, 0.7046, 0.1052, 0.5786, 0.119, 0.7038, 0.2676, 0.8097, 0.3014, 0.7128, 0.2863, 0.8022, 0.09478, 0.9161, 0.1134, 0.802, 0.1212, 0.02534, 0.1461, 0.1927, 0.2191, 0.0235, 0.1934, 0.1938, 0.1701, 0.3554, 0.2457, 0.1927, 0.2191, 0.3589, 0.2019, 0.4981, 0.251, 0.3554, 0.2457, 0.4816, 0.2185, 0.6015, 0.2529, 0.4981, 0.251, 0.6043, 0.2226, 0.7038, 0.2676, 0.6015, 0.2529, 0.7171, 0.2335, 0.8113, 0.2787, 0.7038, 0.2676, 0.8223, 0.2484, 0.9308, 0.2941, 0.8113, 0.2787, 0.01495, 0.1029, 0.1938, 0.1701, 0.02534, 0.1461, 0.219, 0.1207, 0.3589, 0.2019, 0.1938, 0.1701, 0.3643, 0.1557, 0.4816, 0.2185, 0.3589, 0.2019, 0.5027, 0.176, 0.6043, 0.2226, 0.4816, 0.2185, 0.6077, 0.1898, 0.7171, 0.2335, 0.6043, 0.2226, 0.7205, 0.2009, 0.8223, 0.2484, 0.7171, 0.2335, 0.8175, 0.2156, 0.9268, 0.2613, 0.8223, 0.2484, 0.02015, 0.06106, 0.219, 0.1207, 0.01495, 0.1029, 0.2296, 0.08371, 0.3643, 0.1557, 0.219, 0.1207, 0.3703, 0.1149, 0.5027, 0.176, 0.3643, 0.1557, 0.469, 0.2155, 0.5917, 0.2301, 0.4861, 0.2432, 0.5989, 0.1625, 0.7205, 0.2009, 0.6077, 0.1898, 0.7135, 0.174, 0.8175, 0.2156, 0.7205, 0.2009, 0.8381, 0.1825, 0.9211, 0.2219, 0.8175, 0.2156, 0.05208, 0.03601, 0.2296, 0.08371, 0.02015, 0.06106, 0.2076, 0.2295, 0.3474, 0.247, 0.2043, 0.264, 0.3322, 0.201, 0.469, 0.2155, 0.3474, 0.247, 0.4964, 0.1171, 0.5989, 0.1625, 0.4898, 0.1445, 0.6142, 0.1391, 0.7135, 0.174, 0.5989, 0.1625, 0.727, 0.1506, 0.8381, 0.1825, 0.7135, 0.174, 0.8111, 0.1879, 0.9067, 0.2233, 0.8195, 0.224, 0.02307, 0.1803, 0.2076, 0.2295, 0.02169, 0.2279, 0.1976, 0.1621, 0.3322, 0.201, 0.2076, 0.2295, 0.3497, 0.1716, 0.4719, 0.1917, 0.3322, 0.201, 0.4863, 0.1704, 0.5916, 0.1987, 0.4719, 0.1917, 0.592, 0.1688, 0.705, 0.2002, 0.5916, 0.1987, 0.695, 0.1555, 0.8111, 0.1879, 0.705, 0.2002, 0.8273, 0.1747, 0.9068, 0.1973, 0.8111, 0.1879, 0.03298, 0.126, 0.1976, 0.1621, 0.02307, 0.1803, 0.1998, 0.1116, 0.3497, 0.1716, 0.1976, 0.1621, 0.3339, 0.1095, 0.4863, 0.1704, 0.3497, 0.1716, 0.4701, 0.115, 0.592, 0.1688, 0.4863, 0.1704, 0.5757, 0.1196, 0.695, 0.1555, 0.592, 0.1688, 0.6946, 0.1232, 0.8273, 0.1747, 0.695, 0.1555, 0.812, 0.124, 0.924, 0.1777, 0.8273, 0.1747, 0.03643, 0.07921, 0.1998, 0.1116, 0.03298, 0.126, 0.2172, 0.08298, 0.3339, 0.1095, 0.1998, 0.1116, 0.3509, 0.08183, 0.4701, 0.115, 0.3339, 0.1095, 0.4877, 0.09517, 0.5757, 0.1196, 0.4701, 0.115, 0.581, 0.08947, 0.6946, 0.1232, 0.5757, 0.1196, 0.6961, 0.09163, 0.812, 0.124, 0.6946, 0.1232, 0.8211, 0.1092, 0.9246, 0.1381, 0.812, 0.124, 0.02164, 0.02906, 0.2172, 0.08298, 0.03643, 0.07921, 0.2159, 0.1909, 0.3498, 0.2238, 0.2161, 0.2246, 0.3348, 0.03377, 0.4877, 0.09517, 0.3509, 0.08183, 0.4912, 0.06828, 0.581, 0.08947, 0.4877, 0.09517, 0.5814, 0.1863, 0.6958, 0.2164, 0.5808, 0.2097, 0.7075, 0.1943, 0.8212, 0.2247, 0.6958, 0.2164, 0.8218, 0.2017, 0.9163, 0.2441, 0.8212, 0.2247, 0.02254, 0.1277, 0.2159, 0.1909, 0.02035, 0.1726, 0.2027, 0.1407, 0.3329, 0.1879, 0.2159, 0.1909, 0.3524, 0.1475, 0.4909, 0.1913, 0.3329, 0.1879, 0.4927, 0.1543, 0.5814, 0.1863, 0.4909, 0.1913, 0.5958, 0.157, 0.7075, 0.1943, 0.5814, 0.1863, 0.7153, 0.1653, 0.8218, 0.2017, 0.7075, 0.1943, 0.814, 0.1694, 0.9345, 0.2192, 0.8218, 0.2017, 0.01996, 0.08054, 0.2027, 0.1407, 0.02254, 0.1277, 0.2068, 0.09106, 0.3524, 0.1475, 0.2027, 0.1407, 0.3379, 0.09742, 0.4927, 0.1543, 0.3524, 0.1475, 0.4749, 0.1107, 0.5958, 0.157, 0.4927, 0.1543, 0.6025, 0.1249, 0.7153, 0.1653, 0.5958, 0.157, 0.711, 0.1312, 0.814, 0.1694, 0.7153, 0.1653, 0.8078, 0.135, 0.909, 0.1769, 0.814, 0.1694, 0.02568, 0.03841, 0.2068, 0.09106, 0.01996, 0.08054, 0.2102, 0.04852, 0.3379, 0.09742, 0.2068, 0.09106, 0.3587, 0.0586, 0.4749, 0.1107, 0.3379, 0.09742, 0.4776, 0.07565, 0.6025, 0.1249, 0.4749, 0.1107, 0.5827, 0.09145, 0.711, 0.1312, 0.6025, 0.1249, 0.7198, 0.1024, 0.8078, 0.135, 0.711, 0.1312, 0.8184, 0.1061, 0.9388, 0.1418, 0.8078, 0.135, 0.02788, 0.1723, 0.1992, 0.2336, 0.01429, 0.2311, 0.1947, 0.1905, 0.3479, 0.2201, 0.1992, 0.2336, 0.3482, 0.1819, 0.4677, 0.2224, 0.3479, 0.2201, 0.4707, 0.19, 0.5733, 0.2118, 0.4677, 0.2224, 0.5734, 0.1849, 0.7105, 0.1961, 0.5733, 0.2118, 0.7045, 0.07808, 0.8184, 0.1061, 0.7198, 0.1024, 0.8089, 0.1844, 0.9055, 0.2246, 0.8097, 0.2127, 0.0006231, 0.1337, 0.1947, 0.1905, 0.02788, 0.1723, 0.1926, 0.1393, 0.3482, 0.1819, 0.1947, 0.1905, 0.3308, 0.1511, 0.4707, 0.19, 0.3482, 0.1819, 0.4697, 0.1497, 0.5734, 0.1849, 0.4707, 0.19, 0.5956, 0.1359, 0.6934, 0.1848, 0.5734, 0.1849, 0.7043, 0.1372, 0.8089, 0.1844, 0.6934, 0.1848, 0.8273, 0.1368, 0.9229, 0.1766, 0.8089, 0.1844, 0.2184, 0.253, 0.09938, 0.2475, 0.1171, 0.2321, 0.2252, 0.235, 0.1171, 0.2321, 0.1155, 0.2186, 0.2301, 0.2201, 0.1155, 0.2186, 0.1165, 0.2053, 0.2284, 0.2095, 0.1165, 0.2053, 0.1148, 0.1916, 0.2293, 0.192, 0.1148, 0.1916, 0.1077, 0.1792, 0.2303, 0.1769, 0.1077, 0.1792, 0.1051, 0.1656, 0.2273, 0.1632, 0.1051, 0.1656, 0.0975, 0.1527, 0.2222, 0.1502, 0.0975, 0.1527, 0.09569, 0.1382, 0.2144, 0.133, 0.09569, 0.1382, 0.08871, 0.1258, 0.2064, 0.121, 0.08871, 0.1258, 0.08248, 0.1133, 0.2053, 0.1057, 0.08248, 0.1133, 0.07781, 0.1004, 0.2002, 0.08991, 0.07781, 0.1004, 0.07723, 0.08559, 0.1982, 0.07382, 0.07723, 0.08559, 0.0765, 0.07207, 0.1155, 0.2186, 0.1171, 0.2321, 0.09938, 0.2475, 0.1927, 0.05817, 0.0765, 0.07207, 0.07195, 0.05678, 0.1932, 0.04602, 0.07195, 0.05678, 0.07075, 0.04877, 0.8846, 0.1595, 0.8538, 0.1703, 0.8333, 0.1706, 0.8333, 0.1706, 0.8209, 0.1696, 0.8107, 0.167, 0.8107, 0.167, 0.8048, 0.1638, 0.8044, 0.159, 0.8044, 0.159, 0.8009, 0.1553, 0.8028, 0.1499, 0.8028, 0.1499, 0.8055, 0.1462, 0.8144, 0.1425, 0.8144, 0.1425, 0.8252, 0.1393, 0.8394, 0.138, 0.8394, 0.138, 0.8564, 0.1384, 0.8796, 0.1458, 0.8796, 0.1458, 0.8846, 0.1595, 0.8333, 0.1706, 0.8333, 0.1706, 0.8107, 0.167, 0.8044, 0.159, 0.8044, 0.159, 0.8028, 0.1499, 0.8144, 0.1425, 0.8144, 0.1425, 0.8394, 0.138, 0.8796, 0.1458, 0.8796, 0.1458, 0.8333, 0.1706, 0.8044, 0.159, 0.8846, 0.1595, 0.8643, 0.2165, 0.8302, 0.2035, 0.8643, 0.2165, 0.7815, 0.2514, 0.7623, 0.2299, 0.7815, 0.2514, 0.686, 0.2725, 0.671, 0.2558, 0.686, 0.2725, 0.5785, 0.2794, 0.5673, 0.2606, 0.5785, 0.2794, 0.4329, 0.2704, 0.4344, 0.2603, 0.4329, 0.2704, 0.3341, 0.2603, 0.3364, 0.2504, 0.3341, 0.2603, 0.2171, 0.2673, 0.2184, 0.253, 0.8796, 0.1458, 0.8762, 0.1007, 0.9179, 0.08877, 0.8762, 0.1007, 0.7847, 0.05059, 0.8084, 0.03484, 0.7847, 0.05059, 0.6766, 0.03725, 0.6854, 0.01639, 0.6766, 0.03725, 0.5833, 0.02873, 0.5694, 0.003635, 0.5833, 0.02873, 0.4244, 0.03621, 0.4095, 0.01452, 0.4244, 0.03621, 0.3141, 0.05474, 0.3071, 0.03589, 0.3141, 0.05474, 0.1927, 0.05817, 0.1932, 0.04602, 0.8564, 0.1384, 0.8464, 0.1075, 0.8762, 0.1007, 0.8464, 0.1075, 0.7651, 0.07133, 0.7847, 0.05059, 0.7651, 0.07133, 0.6779, 0.05544, 0.6766, 0.03725, 0.6779, 0.05544, 0.5914, 0.04637, 0.5833, 0.02873, 0.5914, 0.04637, 0.4321, 0.05208, 0.4244, 0.03621, 0.4321, 0.05208, 0.3233, 0.0679, 0.3141, 0.05474, 0.3233, 0.0679, 0.1982, 0.07382, 0.1927, 0.05817, 0.8394, 0.138, 0.8199, 0.1142, 0.8464, 0.1075, 0.8199, 0.1142, 0.7506, 0.08694, 0.7651, 0.07133, 0.7506, 0.08694, 0.6682, 0.07285, 0.6779, 0.05544, 0.6682, 0.07285, 0.5967, 0.06531, 0.5914, 0.04637, 0.5967, 0.06531, 0.4402, 0.07145, 0.4321, 0.05208, 0.4402, 0.07145, 0.3271, 0.08359, 0.3233, 0.0679, 0.3271, 0.08359, 0.2002, 0.08991, 0.1982, 0.07382, 0.8252, 0.1393, 0.7999, 0.1203, 0.8199, 0.1142, 0.7999, 0.1203, 0.744, 0.102, 0.7506, 0.08694, 0.744, 0.102, 0.6629, 0.09009, 0.6682, 0.07285, 0.6629, 0.09009, 0.594, 0.08256, 0.5967, 0.06531, 0.594, 0.08256, 0.4429, 0.09, 0.4402, 0.07145, 0.4429, 0.09, 0.3327, 0.1003, 0.3271, 0.08359, 0.3327, 0.1003, 0.2053, 0.1057, 0.2002, 0.08991, 0.8144, 0.1425, 0.7871, 0.1286, 0.7999, 0.1203, 0.7871, 0.1286, 0.7341, 0.1156, 0.744, 0.102, 0.7341, 0.1156, 0.6584, 0.1067, 0.6629, 0.09009, 0.6584, 0.1067, 0.5825, 0.09907, 0.594, 0.08256, 0.5825, 0.09907, 0.443, 0.1072, 0.4429, 0.09, 0.443, 0.1072, 0.3357, 0.1163, 0.3327, 0.1003, 0.3357, 0.1163, 0.2064, 0.121, 0.2053, 0.1057, 0.8055, 0.1462, 0.7766, 0.1389, 0.7871, 0.1286, 0.7766, 0.1389, 0.7221, 0.1302, 0.7341, 0.1156, 0.7221, 0.1302, 0.6545, 0.1227, 0.6584, 0.1067, 0.6545, 0.1227, 0.5734, 0.1189, 0.5825, 0.09907, 0.5734, 0.1189, 0.4405, 0.1231, 0.443, 0.1072, 0.4405, 0.1231, 0.3371, 0.1371, 0.3357, 0.1163, 0.3371, 0.1371, 0.2144, 0.133, 0.2064, 0.121, 0.8028, 0.1499, 0.7748, 0.1476, 0.7766, 0.1389, 0.7748, 0.1476, 0.7214, 0.143, 0.7221, 0.1302, 0.7214, 0.143, 0.6516, 0.1377, 0.6545, 0.1227, 0.6516, 0.1377, 0.5726, 0.1325, 0.5734, 0.1189, 0.5726, 0.1325, 0.4388, 0.1421, 0.4405, 0.1231, 0.4388, 0.1421, 0.3393, 0.1497, 0.3371, 0.1371, 0.3393, 0.1497, 0.2222, 0.1502, 0.2144, 0.133, 0.8009, 0.1553, 0.7707, 0.155, 0.7748, 0.1476, 0.7707, 0.155, 0.7161, 0.1539, 0.7214, 0.143, 0.7161, 0.1539, 0.6492, 0.1521, 0.6516, 0.1377, 0.6492, 0.1521, 0.5664, 0.1526, 0.5726, 0.1325, 0.5664, 0.1526, 0.4372, 0.1546, 0.4388, 0.1421, 0.4372, 0.1546, 0.3425, 0.1615, 0.3393, 0.1497, 0.3425, 0.1615, 0.2273, 0.1632, 0.2222, 0.1502, 0.8044, 0.159, 0.7718, 0.1612, 0.7707, 0.155, 0.7718, 0.1612, 0.7157, 0.1628, 0.7161, 0.1539, 0.7157, 0.1628, 0.6472, 0.1659, 0.6492, 0.1521, 0.6472, 0.1659, 0.5634, 0.1667, 0.5664, 0.1526, 0.5634, 0.1667, 0.4379, 0.1749, 0.4372, 0.1546, 0.4379, 0.1749, 0.3434, 0.1758, 0.3425, 0.1615, 0.3434, 0.1758, 0.2303, 0.1769, 0.2273, 0.1632, 0.8048, 0.1638, 0.7784, 0.1688, 0.7718, 0.1612, 0.7784, 0.1688, 0.7181, 0.1753, 0.7157, 0.1628, 0.7181, 0.1753, 0.6496, 0.1808, 0.6472, 0.1659, 0.6496, 0.1808, 0.5603, 0.1871, 0.5634, 0.1667, 0.5603, 0.1871, 0.4337, 0.1911, 0.4379, 0.1749, 0.4337, 0.1911, 0.3415, 0.1912, 0.3434, 0.1758, 0.3415, 0.1912, 0.2293, 0.192, 0.2303, 0.1769, 0.8107, 0.167, 0.7863, 0.1758, 0.7784, 0.1688, 0.7863, 0.1758, 0.7222, 0.1883, 0.7181, 0.1753, 0.7222, 0.1883, 0.6542, 0.1977, 0.6496, 0.1808, 0.6542, 0.1977, 0.56, 0.2062, 0.5603, 0.1871, 0.56, 0.2062, 0.4349, 0.2053, 0.4337, 0.1911, 0.4349, 0.2053, 0.341, 0.2046, 0.3415, 0.1912, 0.341, 0.2046, 0.2284, 0.2095, 0.2293, 0.192, 0.8209, 0.1696, 0.7976, 0.1853, 0.7863, 0.1758, 0.7976, 0.1853, 0.7342, 0.2014, 0.7222, 0.1883, 0.7342, 0.2014, 0.6579, 0.2131, 0.6542, 0.1977, 0.6579, 0.2131, 0.5598, 0.2228, 0.56, 0.2062, 0.5598, 0.2228, 0.4363, 0.2244, 0.4349, 0.2053, 0.4363, 0.2244, 0.3347, 0.2185, 0.341, 0.2046, 0.3347, 0.2185, 0.2301, 0.2201, 0.2284, 0.2095, 0.8333, 0.1706, 0.8123, 0.1961, 0.7976, 0.1853, 0.8123, 0.1961, 0.7473, 0.2138, 0.7342, 0.2014, 0.7473, 0.2138, 0.6624, 0.2316, 0.6579, 0.2131, 0.6624, 0.2316, 0.5626, 0.2414, 0.5598, 0.2228, 0.5626, 0.2414, 0.4382, 0.2424, 0.4363, 0.2244, 0.4382, 0.2424, 0.3257, 0.2339, 0.3347, 0.2185, 0.3257, 0.2339, 0.2252, 0.235, 0.2301, 0.2201, 0.8538, 0.1703, 0.8302, 0.2035, 0.8123, 0.1961, 0.8302, 0.2035, 0.7623, 0.2299, 0.7473, 0.2138, 0.7623, 0.2299, 0.671, 0.2558, 0.6624, 0.2316, 0.671, 0.2558, 0.5673, 0.2606, 0.5626, 0.2414, 0.5673, 0.2606, 0.4344, 0.2603, 0.4382, 0.2424, 0.4344, 0.2603, 0.3364, 0.2504, 0.3257, 0.2339, 0.3364, 0.2504, 0.2184, 0.253, 0.2252, 0.235, 0.906, 0.1536, 0.9986, 0.1368, 0.9703, 0.1967, 0.705, 0.2124, 0.6809, 0.1703, 0.705, 0.1466, 0.9055, 0.2246, 0.9873, 0.2165, 0.97, 0.2546, 0.9388, 0.1418, 0.9758, 0.1389, 0.9906, 0.1857, 0.909, 0.1769, 0.9906, 0.1857, 0.9886, 0.2264, 0.9345, 0.2192, 0.9886, 0.2264, 0.9985, 0.2601, 0.9184, 0.08585, 1.001, 0.09732, 0.9822, 0.1229, 0.9246, 0.1381, 0.9822, 0.1229, 0.9992, 0.1827, 0.924, 0.1777, 0.9992, 0.1827, 0.988, 0.2207, 0.9068, 0.1973, 0.988, 0.2207, 0.9879, 0.2494, 0.9253, 0.1866, 1.007, 0.1831, 0.9961, 0.2252, 0.9211, 0.2219, 0.9961, 0.2252, 0.9978, 0.2658, 0.9268, 0.2613, 0.9978, 0.2658, 0.9942, 0.3061, 0.9238, 0.06749, 0.9885, 0.06011, 0.9817, 0.1093, 0.9161, 0.1134, 0.9817, 0.1093, 0.9986, 0.1368, 0.7739, 0.2029, 0.7496, 0.1406, 0.7739, 0.1014, 0.762, 0.05786, 0.8128, 0.02233, 0.8616, 0.02187, 0.8616, 0.02187, 0.9037, 0.04146, 0.9344, 0.07701, 0.02164, 0.02906, 0.03643, 0.07921, 0.03298, 0.126, 0.9344, 0.1853, 0.9108, 0.232, 0.8695, 0.2608, 0.7967, 0.2455, 0.7809, 0.2065, 0.7967, 0.1658, 0.7823, 0.2554, 0.7382, 0.243, 0.7155, 0.1991, 0.7155, 0.1991, 0.7121, 0.1468, 0.762, 0.05786, 0.762, 0.05786, 0.8616, 0.02187, 0.9344, 0.07701, 0.9344, 0.07701, 0.9344, 0.1853, 0.8695, 0.2608, 0.8695, 0.2608, 0.7823, 0.2554, 0.7155, 0.1991, 0.7155, 0.1991, 0.762, 0.05786, 0.9344, 0.07701, 0.01705, 0.06619, 0.1882, 0.08699, 0.1926, 0.1393, 0.1882, 0.08699, 0.3302, 0.1041, 0.3308, 0.1511, 0.3302, 0.1041, 0.47, 0.1108, 0.4697, 0.1497, 0.47, 0.1108, 0.5786, 0.119, 0.5956, 0.1359, 0.5786, 0.119, 0.7046, 0.1052, 0.7043, 0.1372, 0.7046, 0.1052, 0.802, 0.1212, 0.8273, 0.1368, 0.802, 0.1212, 0.9161, 0.1134, 0.906, 0.1536, 0.01217, 0.02191, 0.1825, 0.04046, 0.1882, 0.08699, 0.1825, 0.04046, 0.3468, 0.04948, 0.3302, 0.1041, 0.3468, 0.04948, 0.4889, 0.06438, 0.47, 0.1108, 0.4889, 0.06438, 0.5914, 0.07809, 0.5786, 0.119, 0.6015, 0.2529, 0.7038, 0.2676, 0.7128, 0.2863, 0.6941, 0.09293, 0.8022, 0.09478, 0.802, 0.1212, 0.8022, 0.09478, 0.9238, 0.06749, 0.9161, 0.1134, 0.02534, 0.1461, 0.1938, 0.1701, 0.1927, 0.2191, 0.1938, 0.1701, 0.3589, 0.2019, 0.3554, 0.2457, 0.3589, 0.2019, 0.4816, 0.2185, 0.4981, 0.251, 0.4816, 0.2185, 0.6043, 0.2226, 0.6015, 0.2529, 0.6043, 0.2226, 0.7171, 0.2335, 0.7038, 0.2676, 0.7171, 0.2335, 0.8223, 0.2484, 0.8113, 0.2787, 0.8223, 0.2484, 0.9268, 0.2613, 0.9308, 0.2941, 0.01495, 0.1029, 0.219, 0.1207, 0.1938, 0.1701, 0.219, 0.1207, 0.3643, 0.1557, 0.3589, 0.2019, 0.3643, 0.1557, 0.5027, 0.176, 0.4816, 0.2185, 0.5027, 0.176, 0.6077, 0.1898, 0.6043, 0.2226, 0.6077, 0.1898, 0.7205, 0.2009, 0.7171, 0.2335, 0.7205, 0.2009, 0.8175, 0.2156, 0.8223, 0.2484, 0.8175, 0.2156, 0.9211, 0.2219, 0.9268, 0.2613, 0.02015, 0.06106, 0.2296, 0.08371, 0.219, 0.1207, 0.2296, 0.08371, 0.3703, 0.1149, 0.3643, 0.1557, 0.3474, 0.247, 0.469, 0.2155, 0.4861, 0.2432, 0.4898, 0.1445, 0.5989, 0.1625, 0.6077, 0.1898, 0.5989, 0.1625, 0.7135, 0.174, 0.7205, 0.2009, 0.7135, 0.174, 0.8381, 0.1825, 0.8175, 0.2156, 0.8381, 0.1825, 0.9253, 0.1866, 0.9211, 0.2219, 0.02169, 0.2279, 0.2076, 0.2295, 0.2043, 0.264, 0.2076, 0.2295, 0.3322, 0.201, 0.3474, 0.247, 0.3592, 0.08672, 0.4964, 0.1171, 0.4898, 0.1445, 0.4964, 0.1171, 0.6142, 0.1391, 0.5989, 0.1625, 0.6142, 0.1391, 0.727, 0.1506, 0.7135, 0.174, 0.705, 0.2002, 0.8111, 0.1879, 0.8195, 0.224, 0.8111, 0.1879, 0.9068, 0.1973, 0.9067, 0.2233, 0.02307, 0.1803, 0.1976, 0.1621, 0.2076, 0.2295, 0.1976, 0.1621, 0.3497, 0.1716, 0.3322, 0.201, 0.3497, 0.1716, 0.4863, 0.1704, 0.4719, 0.1917, 0.4863, 0.1704, 0.592, 0.1688, 0.5916, 0.1987, 0.592, 0.1688, 0.695, 0.1555, 0.705, 0.2002, 0.695, 0.1555, 0.8273, 0.1747, 0.8111, 0.1879, 0.8273, 0.1747, 0.924, 0.1777, 0.9068, 0.1973, 0.03298, 0.126, 0.1998, 0.1116, 0.1976, 0.1621, 0.1998, 0.1116, 0.3339, 0.1095, 0.3497, 0.1716, 0.3339, 0.1095, 0.4701, 0.115, 0.4863, 0.1704, 0.4701, 0.115, 0.5757, 0.1196, 0.592, 0.1688, 0.5757, 0.1196, 0.6946, 0.1232, 0.695, 0.1555, 0.6946, 0.1232, 0.812, 0.124, 0.8273, 0.1747, 0.812, 0.124, 0.9246, 0.1381, 0.924, 0.1777, 0.03643, 0.07921, 0.2172, 0.08298, 0.1998, 0.1116, 0.2172, 0.08298, 0.3509, 0.08183, 0.3339, 0.1095, 0.3509, 0.08183, 0.4877, 0.09517, 0.4701, 0.115, 0.4877, 0.09517, 0.581, 0.08947, 0.5757, 0.1196, 0.581, 0.08947, 0.6961, 0.09163, 0.6946, 0.1232, 0.6961, 0.09163, 0.8211, 0.1092, 0.812, 0.124, 0.8211, 0.1092, 0.9184, 0.08585, 0.9246, 0.1381, 0.02035, 0.1726, 0.2159, 0.1909, 0.2161, 0.2246, 0.217, 0.05078, 0.3348, 0.03377, 0.3509, 0.08183, 0.3348, 0.03377, 0.4912, 0.06828, 0.4877, 0.09517, 0.4909, 0.1913, 0.5814, 0.1863, 0.5808, 0.2097, 0.5814, 0.1863, 0.7075, 0.1943, 0.6958, 0.2164, 0.7075, 0.1943, 0.8218, 0.2017, 0.8212, 0.2247, 0.8218, 0.2017, 0.9345, 0.2192, 0.9163, 0.2441, 0.02254, 0.1277, 0.2027, 0.1407, 0.2159, 0.1909, 0.2027, 0.1407, 0.3524, 0.1475, 0.3329, 0.1879, 0.3524, 0.1475, 0.4927, 0.1543, 0.4909, 0.1913, 0.4927, 0.1543, 0.5958, 0.157, 0.5814, 0.1863, 0.5958, 0.157, 0.7153, 0.1653, 0.7075, 0.1943, 0.7153, 0.1653, 0.814, 0.1694, 0.8218, 0.2017, 0.814, 0.1694, 0.909, 0.1769, 0.9345, 0.2192, 0.01996, 0.08054, 0.2068, 0.09106, 0.2027, 0.1407, 0.2068, 0.09106, 0.3379, 0.09742, 0.3524, 0.1475, 0.3379, 0.09742, 0.4749, 0.1107, 0.4927, 0.1543, 0.4749, 0.1107, 0.6025, 0.1249, 0.5958, 0.157, 0.6025, 0.1249, 0.711, 0.1312, 0.7153, 0.1653, 0.711, 0.1312, 0.8078, 0.135, 0.814, 0.1694, 0.8078, 0.135, 0.9388, 0.1418, 0.909, 0.1769, 0.02568, 0.03841, 0.2102, 0.04852, 0.2068, 0.09106, 0.2102, 0.04852, 0.3587, 0.0586, 0.3379, 0.09742, 0.3587, 0.0586, 0.4776, 0.07565, 0.4749, 0.1107, 0.4776, 0.07565, 0.5827, 0.09145, 0.6025, 0.1249, 0.5827, 0.09145, 0.7198, 0.1024, 0.711, 0.1312, 0.7198, 0.1024, 0.8184, 0.1061, 0.8078, 0.135, 0.8184, 0.1061, 0.9143, 0.1021, 0.9388, 0.1418, 0.02788, 0.1723, 0.1947, 0.1905, 0.1992, 0.2336, 0.1947, 0.1905, 0.3482, 0.1819, 0.3479, 0.2201, 0.3482, 0.1819, 0.4707, 0.19, 0.4677, 0.2224, 0.4707, 0.19, 0.5734, 0.1849, 0.5733, 0.2118, 0.5848, 0.07051, 0.7045, 0.07808, 0.7198, 0.1024, 0.6934, 0.1848, 0.8089, 0.1844, 0.8097, 0.2127, 0.8089, 0.1844, 0.9229, 0.1766, 0.9055, 0.2246, 0.0006231, 0.1337, 0.1926, 0.1393, 0.1947, 0.1905, 0.1926, 0.1393, 0.3308, 0.1511, 0.3482, 0.1819, 0.3308, 0.1511, 0.4697, 0.1497, 0.4707, 0.19, 0.4697, 0.1497, 0.5956, 0.1359, 0.5734, 0.1849, 0.5956, 0.1359, 0.7043, 0.1372, 0.6934, 0.1848, 0.7043, 0.1372, 0.8273, 0.1368, 0.8089, 0.1844, 0.8273, 0.1368, 0.906, 0.1536, 0.9229, 0.1766, 0.8533, 0.06725, 0.9971, 0.1361, 0.8616, 0.1623, 0.8616, 0.1623, 1.011, 0.2315, 0.8612, 0.2242, 0.135, 0.1723, 0.01396, 0.102, 0.139, 0.09251, 0.139, 0.09251, 0.01012, 0.03537, 0.1433, 0.04304, 0.1507, 0.2434, 0.006714, 0.1277, 0.1493, 0.1338, 0.1493, 0.1338, 0.002697, 0.08049, 0.1469, 0.0754, 0.85, 0.12, 0.9896, 0.1909, 0.8505, 0.2051, 0.7885, 0.1228, 0.9438, 0.0, 1.0, 0.1689, 0.01019, 0.0935, 0.2863, 0.2208, 0.0109, 0.19, 0.2871, 0.09854, 0.4874, 0.1959, 0.2863, 0.2208, 0.5927, 0.1219, 0.6769, 0.208, 0.5967, 0.1881, 0.7663, 0.1177, 0.8505, 0.2051, 0.7687, 0.2098, 0.989, 0.09307, 0.7102, 0.05822, 0.9858, 0.02857, 0.7125, 0.11, 0.5112, 0.05803, 0.7102, 0.05822, 0.4071, 0.1453, 0.3208, 0.08434, 0.4043, 0.07391, 0.233, 0.1293, 0.1469, 0.0754, 0.2304, 0.06954, 0.9786, 0.2311, 0.7125, 0.11, 0.989, 0.09307, 0.7122, 0.2047, 0.5169, 0.1407, 0.7125, 0.11, 0.4029, 0.2327, 0.325, 0.1282, 0.4071, 0.1453, 0.2243, 0.2449, 0.1493, 0.1338, 0.233, 0.1293, 0.99, 0.1384, 0.7039, 0.07024, 0.9701, 0.08449, 0.6978, 0.1568, 0.4941, 0.05468, 0.7039, 0.07024, 0.3874, 0.1228, 0.3176, 0.04008, 0.3956, 0.0457, 0.1929, 0.1172, 0.1433, 0.04304, 0.2172, 0.03973, 0.9694, 0.2555, 0.6978, 0.1568, 0.99, 0.1384, 0.6897, 0.2558, 0.5001, 0.1343, 0.6978, 0.1568, 0.3805, 0.2143, 0.3004, 0.08655, 0.3874, 0.1228, 0.2122, 0.207, 0.139, 0.09251, 0.1929, 0.1172, 0.0196, 0.17, 0.3031, 0.2637, 0.02272, 0.2537, 0.3001, 0.1789, 0.4955, 0.2664, 0.3031, 0.2637, 0.6036, 0.1527, 0.7073, 0.2539, 0.6136, 0.2371, 0.7787, 0.1508, 0.8612, 0.2242, 0.7821, 0.2335, 0.01369, 0.08065, 0.3001, 0.1789, 0.0196, 0.17, 0.2893, 0.06954, 0.5005, 0.1749, 0.3001, 0.1789, 0.8367, 0.2296, 0.8367, 0.3354, 0.7885, 0.2631, 0.7715, 0.06507, 0.8616, 0.1623, 0.7787, 0.1508, 0.4905, 0.09426, 0.6036, 0.1527, 0.5005, 0.1749, 0.5005, 0.1749, 0.6136, 0.2371, 0.4955, 0.2664, 0.5, 0.2238, 0.3874, 0.1228, 0.5001, 0.1343, 0.5001, 0.1343, 0.3956, 0.0457, 0.4941, 0.05468, 0.5017, 0.2319, 0.4071, 0.1453, 0.5169, 0.1407, 0.5169, 0.1407, 0.4043, 0.07391, 0.5112, 0.05803, 0.4852, 0.1173, 0.5967, 0.1881, 0.4874, 0.1959, 0.6799, 0.07661, 0.7787, 0.1508, 0.6906, 0.1705, 0.6906, 0.1705, 0.7821, 0.2335, 0.7073, 0.2539, 0.2893, 0.1964, 0.1929, 0.1172, 0.3004, 0.08655, 0.309, 0.2966, 0.2243, 0.2449, 0.3247, 0.2382, 0.3247, 0.2382, 0.233, 0.1293, 0.325, 0.1282, 0.325, 0.1282, 0.2304, 0.06954, 0.3208, 0.08434, 0.6775, 0.1017, 0.7687, 0.2098, 0.6769, 0.208, 0.8505, 0.2051, 0.9896, 0.1909, 0.9926, 0.2654, 0.8616, 0.1623, 0.9971, 0.1361, 1.011, 0.2315, 0.135, 0.1723, -0.01456, 0.1713, 0.01396, 0.102, 0.139, 0.09251, 0.01396, 0.102, 0.01012, 0.03537, 0.1507, 0.2434, 0.01744, 0.2212, 0.006714, 0.1277, 0.1493, 0.1338, 0.006714, 0.1277, 0.002697, 0.08049, 0.85, 0.12, 0.9952, 0.0976, 0.9896, 0.1909, 0.9253, 0.2296, 0.8312, 0.2091, 0.7885, 0.1228, 0.7885, 0.1228, 0.8288, 0.03603, 0.9438, 0.0, 0.9438, 0.0, 1.0, 0.03111, 1.0, 0.1689, 1.0, 0.1689, 0.9253, 0.2296, 0.7885, 0.1228, 0.01019, 0.0935, 0.2871, 0.09854, 0.2863, 0.2208, 0.2871, 0.09854, 0.4852, 0.1173, 0.4874, 0.1959, 0.5927, 0.1219, 0.6775, 0.1017, 0.6769, 0.208, 0.7663, 0.1177, 0.85, 0.12, 0.8505, 0.2051, 0.989, 0.09307, 0.7125, 0.11, 0.7102, 0.05822, 0.7125, 0.11, 0.5169, 0.1407, 0.5112, 0.05803, 0.4071, 0.1453, 0.325, 0.1282, 0.3208, 0.08434, 0.233, 0.1293, 0.1493, 0.1338, 0.1469, 0.0754, 0.9786, 0.2311, 0.7122, 0.2047, 0.7125, 0.11, 0.7122, 0.2047, 0.5017, 0.2319, 0.5169, 0.1407, 0.4029, 0.2327, 0.3247, 0.2382, 0.325, 0.1282, 0.2243, 0.2449, 0.1507, 0.2434, 0.1493, 0.1338, 0.99, 0.1384, 0.6978, 0.1568, 0.7039, 0.07024, 0.6978, 0.1568, 0.5001, 0.1343, 0.4941, 0.05468, 0.3977, 0.2677, 0.309, 0.2966, 0.3247, 0.2382, 0.1929, 0.1172, 0.139, 0.09251, 0.1433, 0.04304, 0.9694, 0.2555, 0.6897, 0.2558, 0.6978, 0.1568, 0.6897, 0.2558, 0.5, 0.2238, 0.5001, 0.1343, 0.3805, 0.2143, 0.2893, 0.1964, 0.3004, 0.08655, 0.2122, 0.207, 0.135, 0.1723, 0.139, 0.09251, 0.0196, 0.17, 0.3001, 0.1789, 0.3031, 0.2637, 0.3001, 0.1789, 0.5005, 0.1749, 0.4955, 0.2664, 0.6036, 0.1527, 0.6906, 0.1705, 0.7073, 0.2539, 0.7787, 0.1508, 0.8616, 0.1623, 0.8612, 0.2242, 0.01369, 0.08065, 0.2893, 0.06954, 0.3001, 0.1789, 0.2893, 0.06954, 0.4905, 0.09426, 0.5005, 0.1749, 0.5997, 0.0937, 0.6799, 0.07661, 0.6906, 0.1705, 0.7715, 0.06507, 0.8533, 0.06725, 0.8616, 0.1623, 0.4905, 0.09426, 0.5997, 0.0937, 0.6036, 0.1527, 0.5005, 0.1749, 0.6036, 0.1527, 0.6136, 0.2371, 0.5, 0.2238, 0.3805, 0.2143, 0.3874, 0.1228, 0.5001, 0.1343, 0.3874, 0.1228, 0.3956, 0.0457, 0.5017, 0.2319, 0.4029, 0.2327, 0.4071, 0.1453, 0.5169, 0.1407, 0.4071, 0.1453, 0.4043, 0.07391, 0.4852, 0.1173, 0.5927, 0.1219, 0.5967, 0.1881, 0.6799, 0.07661, 0.7715, 0.06507, 0.7787, 0.1508, 0.6906, 0.1705, 0.7787, 0.1508, 0.7821, 0.2335, 0.2893, 0.1964, 0.2122, 0.207, 0.1929, 0.1172, 0.3004, 0.08655, 0.1929, 0.1172, 0.2172, 0.03973, 0.3247, 0.2382, 0.2243, 0.2449, 0.233, 0.1293, 0.325, 0.1282, 0.233, 0.1293, 0.2304, 0.06954, 0.6775, 0.1017, 0.7663, 0.1177, 0.7687, 0.2098, 0.7602, 0.6756, 0.6524, 0.7191, 0.6978, 0.5918, 0.5277, 0.7131, 0.6524, 0.7191, 0.5948, 0.8662, 0.7602, 0.6756, 0.6978, 0.5918, 0.8353, 0.6092, 0.7602, 0.6756, 0.8353, 0.6092, 0.9178, 0.7546, 0.7602, 0.6756, 0.9178, 0.7546, 0.7587, 0.812, 0.2906, 0.7317, 0.2264, 0.5789, 0.3818, 0.6327, 0.8515, 0.966, 0.7366, 0.8972, 0.8676, 0.8374, 0.586, 0.5915, 0.6579, 0.6979, 0.5318, 0.6854, 0.1518, 0.6606, 0.01386, 0.5764, 0.1546, 0.5524, 0.2594, 0.8974, 0.1845, 0.8525, 0.2594, 0.7861, 0.2906, 0.7317, 0.3818, 0.6327, 0.3833, 0.8257, 0.8515, 0.966, 0.8676, 0.8374, 0.9649, 0.9126, 0.586, 0.5915, 0.5318, 0.6854, 0.4849, 0.5414, 0.1518, 0.6606, 0.1546, 0.5524, 0.2767, 0.6798, 0.6282, 0.5044, 0.6786, 0.4429, 0.6786, 0.5858, 0.5024, 0.8494, 0.4915, 0.6708, 0.5767, 0.7314, 0.7363, 0.6101, 0.768, 0.6898, 0.6752, 0.6889, 0.9389, 0.6427, 0.7689, 0.6573, 0.8724, 0.5487, 0.3673, 0.8194, 0.3971, 0.9229, 0.2767, 0.8987, 0.4769, 0.5524, 0.5098, 0.4147, 0.57, 0.5653, 0.57, 0.5653, 0.6316, 0.4438, 0.6438, 0.6139, 0.57, 0.5653, 0.5098, 0.4147, 0.6316, 0.4438, 0.2963, 0.7278, 0.3673, 0.8194, 0.2767, 0.8987, 1.0, 0.4238, 0.8724, 0.5487, 0.8333, 0.427, 1.0, 0.4238, 1.0, 0.5815, 0.8724, 0.5487, 1.0, 0.5815, 0.9389, 0.6427, 0.8724, 0.5487, 0.8724, 0.5487, 0.7593, 0.5072, 0.8333, 0.427, 0.8724, 0.5487, 0.7689, 0.6573, 0.7593, 0.5072, 0.6639, 0.5443, 0.7363, 0.6101, 0.6752, 0.6889, 0.7593, 0.5072, 0.7366, 0.4055, 0.8333, 0.427, 0.6752, 0.6889, 0.768, 0.6898, 0.7465, 0.7839, 0.8115, 0.4618, 0.8923, 0.3626, 0.9054, 0.4618, 0.5767, 0.7314, 0.57, 0.5653, 0.6438, 0.6139, 0.5767, 0.7314, 0.4915, 0.6708, 0.57, 0.5653, 0.4915, 0.6708, 0.4769, 0.5524, 0.57, 0.5653, 0.3833, 0.4841, 0.5098, 0.4147, 0.4769, 0.5524, 0.3833, 0.4841, 0.3879, 0.374, 0.5098, 0.4147, 0.3971, 0.6889, 0.3673, 0.8194, 0.2963, 0.7278, 0.4145, 0.5074, 0.325, 0.627, 0.2767, 0.5456, 0.4145, 0.5074, 0.4145, 0.6889, 0.325, 0.627, 0.1546, 0.5524, 0.2051, 0.4754, 0.2573, 0.5501, 0.8866, 0.7154, 0.7689, 0.6573, 0.9389, 0.6427, 0.4849, 0.5414, 0.5318, 0.6854, 0.4174, 0.6738, 0.768, 0.5059, 0.7363, 0.6101, 0.6639, 0.5443, 0.0, 0.8875, 0.07697, 0.7861, 0.09414, 0.8761, 0.9649, 0.9126, 0.8676, 0.8374, 0.9649, 0.7813, 0.8676, 0.8374, 0.871, 0.7154, 0.9649, 0.7813, 0.3833, 0.8257, 0.4915, 0.6708, 0.5024, 0.8494, 0.3833, 0.8257, 0.3818, 0.6327, 0.4915, 0.6708, 0.3818, 0.6327, 0.4769, 0.5524, 0.4915, 0.6708, 0.2939, 0.4754, 0.4145, 0.5074, 0.2767, 0.5456, 0.2767, 0.7834, 0.1528, 0.7861, 0.2767, 0.6798, 0.1528, 0.7861, 0.1518, 0.6606, 0.2767, 0.6798, 0.1546, 0.5524, 0.09643, 0.4758, 0.2051, 0.4754, 0.1546, 0.5524, 0.01386, 0.5764, 0.09643, 0.4758, 0.6059, 0.4602, 0.586, 0.5915, 0.4849, 0.5414, 0.09414, 0.9865, 0.0, 0.8875, 0.09414, 0.8761, 0.5318, 0.6854, 0.6579, 0.6979, 0.605, 0.8197, 0.6579, 0.6979, 0.7366, 0.8362, 0.605, 0.8197, 0.8676, 0.8374, 0.7481, 0.7499, 0.871, 0.7154, 0.8676, 0.8374, 0.7366, 0.8972, 0.7481, 0.7499, 0.2867, 0.8494, 0.2906, 0.7317, 0.3833, 0.8257, 0.3818, 0.6327, 0.3833, 0.4841, 0.4769, 0.5524, 0.3818, 0.6327, 0.2264, 0.5789, 0.3833, 0.4841, 0.1845, 0.9671, 0.129, 0.8351, 0.1776, 0.7861, 0.1853, 1.0, 0.1845, 0.8525, 0.2594, 0.8974, 0.7587, 0.812, 0.9178, 0.7546, 0.8668, 0.8662, 0.0, 0.744, 0.1518, 0.6606, 0.1528, 0.7861, 0.0, 0.744, 0.01386, 0.5764, 0.1518, 0.6606, 0.7366, 0.4055, 0.693, 0.5616, 0.6059, 0.4602, 0.693, 0.5616, 0.586, 0.5915, 0.6059, 0.4602, 0.693, 0.5616, 0.6579, 0.6979, 0.586, 0.5915, 0.8353, 0.6092, 0.6978, 0.5918, 0.7525, 0.4972, 0.6978, 0.5918, 0.6053, 0.4607, 0.7525, 0.4972, 0.1845, 0.9671, 0.09414, 0.9671, 0.129, 0.8351, 0.5948, 0.8662, 0.6524, 0.7191, 0.7587, 0.812, 0.6524, 0.7191, 0.7602, 0.6756, 0.7587, 0.812, 0.6978, 0.5918, 0.5339, 0.5742, 0.6053, 0.4607, 0.6978, 0.5918, 0.6524, 0.7191, 0.5339, 0.5742, 0.6524, 0.7191, 0.5277, 0.7131, 0.5339, 0.5742, 0.08595, 0.8028, 0.002017, 0.8265, 0.0, 0.7158, 0.4049, 0.7936, 0.4462, 0.901, 0.3076, 0.8581, 0.08595, 0.8028, 0.0, 0.7158, 0.1293, 0.6919, 0.08595, 0.8028, 0.1293, 0.6919, 0.2108, 0.8113, 0.08595, 0.8028, 0.2108, 0.8113, 0.1318, 0.909, 0.4049, 0.7936, 0.3076, 0.8581, 0.2941, 0.6847, 0.5754, 0.7517, 0.498, 0.8003, 0.5277, 0.6347, 0.3237, 0.8234, 0.2064, 0.859, 0.2672, 0.7006, 0.4286, 0.7928, 0.3713, 0.8655, 0.3246, 0.7224, 0.7033, 0.7908, 0.5903, 0.8439, 0.5904, 0.6701, 0.4049, 0.7936, 0.2941, 0.6847, 0.4275, 0.6594, 0.09869, 0.823, 0.04592, 0.6997, 0.1326, 0.7055, 0.6614, 0.4608, 0.7776, 0.5427, 0.6692, 0.5605, 0.4286, 0.7928, 0.3246, 0.7224, 0.4113, 0.6577, 0.7033, 0.7908, 0.5904, 0.6701, 0.7401, 0.6595, 0.8287, 0.7836, 0.7935, 0.7008, 0.9075, 0.7323, 0.1877, 0.5909, 0.09827, 0.5633, 0.1937, 0.4657, 0.6225, 0.639, 0.7707, 0.6775, 0.7226, 0.8202, 0.4221, 0.5546, 0.2856, 0.533, 0.2816, 0.4036, 0.7776, 0.5689, 0.8504, 0.4608, 0.8942, 0.6182, 0.8942, 0.6182, 1.0, 0.4835, 1.0, 0.6431, 0.8942, 0.6182, 0.8504, 0.4608, 1.0, 0.4835, 0.7776, 0.9095, 0.8601, 0.7836, 0.8601, 1.0, 0.6372, 0.9207, 0.7226, 0.8202, 0.7776, 0.9138, 0.6372, 0.9207, 0.5765, 0.7849, 0.7226, 0.8202, 0.5765, 0.7849, 0.6225, 0.639, 0.7226, 0.8202, 0.3237, 0.3919, 0.1937, 0.4657, 0.2181, 0.3406, 0.3237, 0.3919, 0.312, 0.5222, 0.1937, 0.4657, 0.312, 0.5222, 0.1877, 0.5909, 0.1937, 0.4657, 0.1937, 0.4657, 0.1083, 0.4511, 0.2181, 0.3406, 0.1937, 0.4657, 0.09827, 0.5633, 0.1083, 0.4511, 0.09827, 0.5633, 0.02953, 0.5333, 0.1083, 0.4511, 0.9075, 0.7323, 0.8942, 0.6182, 1.0, 0.6431, 0.9075, 0.7323, 0.7935, 0.7008, 0.8942, 0.6182, 0.7935, 0.7008, 0.7776, 0.5689, 0.8942, 0.6182, 0.7401, 0.6595, 0.6407, 0.4941, 0.7642, 0.4991, 0.7401, 0.6595, 0.5904, 0.6701, 0.6407, 0.4941, 0.9527, 0.8747, 0.8804, 0.8274, 0.9527, 0.7382, 0.4113, 0.6577, 0.2856, 0.533, 0.4221, 0.5546, 0.4113, 0.6577, 0.3246, 0.7224, 0.2856, 0.533, 0.3246, 0.7224, 0.2508, 0.6822, 0.2856, 0.533, 0.6692, 0.5605, 0.7707, 0.6775, 0.6225, 0.639, 0.6692, 0.5605, 0.7776, 0.5427, 0.7707, 0.6775, 0.2672, 0.7006, 0.1877, 0.5909, 0.312, 0.5222, 0.1326, 0.7055, 0.09827, 0.5633, 0.1877, 0.5909, 0.1326, 0.7055, 0.04592, 0.6997, 0.09827, 0.5633, 0.04592, 0.6997, 0.02953, 0.5333, 0.09827, 0.5633, 0.4275, 0.6594, 0.3243, 0.5048, 0.437, 0.4987, 0.4275, 0.6594, 0.2941, 0.6847, 0.3243, 0.5048, 0.8524, 0.6291, 0.7642, 0.4991, 0.8528, 0.4666, 0.5028, 0.5778, 0.4113, 0.6577, 0.4221, 0.5546, 0.5028, 0.5778, 0.5332, 0.7532, 0.4113, 0.6577, 0.5332, 0.7532, 0.4286, 0.7928, 0.4113, 0.6577, 0.3246, 0.7224, 0.2584, 0.7792, 0.2508, 0.6822, 0.3246, 0.7224, 0.3713, 0.8655, 0.2584, 0.7792, 0.3713, 0.8655, 0.3061, 0.9023, 0.2584, 0.7792, 0.2672, 0.7006, 0.1326, 0.7055, 0.1877, 0.5909, 0.2672, 0.7006, 0.2064, 0.859, 0.1326, 0.7055, 0.2064, 0.859, 0.09869, 0.823, 0.1326, 0.7055, 0.5277, 0.6347, 0.4275, 0.6594, 0.437, 0.4987, 0.5277, 0.6347, 0.498, 0.8003, 0.4275, 0.6594, 0.498, 0.8003, 0.4049, 0.7936, 0.4275, 0.6594, 0.8524, 0.6291, 0.7401, 0.6595, 0.7642, 0.4991, 0.8524, 0.6291, 0.8021, 0.8051, 0.7401, 0.6595, 0.8021, 0.8051, 0.7033, 0.7908, 0.7401, 0.6595, 0.7211, 0.9273, 0.5903, 0.8439, 0.7033, 0.7908, 0.1318, 0.909, 0.2108, 0.8113, 0.2668, 0.909, 0.5045, 0.9023, 0.4286, 0.7928, 0.5332, 0.7532, 0.5045, 0.9023, 0.3713, 0.8655, 0.4286, 0.7928, 0.2108, 0.8113, 0.1293, 0.6919, 0.2284, 0.6904, 0.1293, 0.6919, 0.1772, 0.5996, 0.2284, 0.6904, 0.1293, 0.6919, 0.05362, 0.5963, 0.1772, 0.5996, 0.1293, 0.6919, 0.0, 0.7158, 0.05362, 0.5963, 0.1528, 0.9369, 0.09869, 0.823, 0.2064, 0.859, 0.8021, 0.8051, 0.7211, 0.9273, 0.7033, 0.7908, 0.8021, 0.8051, 0.8528, 0.887, 0.7211, 0.9273, 0.002017, 0.8265, 0.08595, 0.8028, 0.1318, 0.909, 0.5499, 0.901, 0.498, 0.8003, 0.5754, 0.7517, 0.5499, 0.901, 0.4462, 0.901, 0.498, 0.8003, 0.4462, 0.901, 0.4049, 0.7936, 0.498, 0.8003, 0.602, 0.5912, 0.727, 0.619, 0.6067, 0.6965, 0.3618, 0.7761, 0.2327, 0.7859, 0.3215, 0.6993, 0.602, 0.5912, 0.6067, 0.6965, 0.5138, 0.634, 0.602, 0.5912, 0.5138, 0.634, 0.5177, 0.4784, 0.602, 0.5912, 0.5177, 0.4784, 0.6673, 0.4713, 0.3618, 0.7761, 0.3215, 0.6993, 0.4259, 0.7332, 0.6421, 0.4351, 0.7587, 0.5069, 0.6622, 0.5467, 0.4439, 0.6818, 0.485, 0.7915, 0.3883, 0.8129, 0.225, 0.6895, 0.3419, 0.7634, 0.2106, 0.8381, 0.1349, 0.514, 0.1836, 0.5954, 0.07609, 0.5954, 0.3618, 0.7761, 0.4259, 0.7332, 0.4678, 0.8622, 0.6421, 0.4351, 0.6622, 0.5467, 0.541, 0.4464, 0.835, 0.9866, 0.727, 0.906, 0.8695, 0.9372, 0.225, 0.6895, 0.2106, 0.8381, 0.1291, 0.6985, 0.1349, 0.514, 0.07609, 0.5954, 0.01768, 0.4623, 0.7, 0.5936, 0.7065, 0.7246, 0.6098, 0.6977, 0.4532, 0.5324, 0.5824, 0.5878, 0.5056, 0.6719, 0.8005, 0.5877, 0.8974, 0.6754, 0.7961, 0.7253, 0.9523, 0.6775, 0.8569, 0.6327, 0.9523, 0.5314, 0.7469, 0.8562, 0.6343, 0.8782, 0.6296, 0.8086, 0.6296, 0.8086, 0.5127, 0.9063, 0.5415, 0.7696, 0.5554, 0.6064, 0.4745, 0.5489, 0.5773, 0.4474, 0.4745, 0.5489, 0.457, 0.4036, 0.5773, 0.4474, 0.5127, 0.9063, 0.406, 0.7887, 0.5415, 0.7696, 0.9523, 0.5314, 0.8569, 0.6327, 0.8243, 0.4713, 0.8569, 0.6327, 0.7346, 0.5752, 0.8243, 0.4713, 0.406, 0.7887, 0.5056, 0.6719, 0.5415, 0.7696, 0.7961, 0.7253, 0.8974, 0.6754, 0.9235, 0.7821, 0.8496, 0.8199, 0.7366, 0.7606, 0.8695, 0.7178, 0.5056, 0.6719, 0.6098, 0.6977, 0.5415, 0.7696, 0.5056, 0.6719, 0.5824, 0.5878, 0.6098, 0.6977, 0.5824, 0.5878, 0.7, 0.5936, 0.6098, 0.6977, 0.6098, 0.6977, 0.6296, 0.8086, 0.5415, 0.7696, 0.6098, 0.6977, 0.7065, 0.7246, 0.6296, 0.8086, 0.7065, 0.7246, 0.7469, 0.8562, 0.6296, 0.8086, 0.3875, 0.6326, 0.4745, 0.5489, 0.5149, 0.6692, 0.3875, 0.6326, 0.3701, 0.5151, 0.4745, 0.5489, 0.3701, 0.5151, 0.457, 0.4036, 0.4745, 0.5489, 0.1291, 0.6985, 0.06102, 0.8381, 0.0, 0.714, 0.1291, 0.6985, 0.2106, 0.8381, 0.06102, 0.8381, 0.727, 0.7178, 0.7346, 0.5752, 0.8569, 0.6327, 0.9235, 0.5596, 0.8974, 0.6754, 0.8005, 0.5877, 0.8695, 0.9372, 0.727, 0.906, 0.8496, 0.8199, 0.727, 0.906, 0.7366, 0.7606, 0.8496, 0.8199, 0.541, 0.4464, 0.5824, 0.5878, 0.4532, 0.5324, 0.541, 0.4464, 0.6622, 0.5467, 0.5824, 0.5878, 0.9694, 0.8365, 0.8695, 0.7626, 0.9783, 0.7178, 0.4678, 0.8622, 0.5253, 0.7202, 0.5773, 0.8091, 0.4678, 0.8622, 0.4259, 0.7332, 0.5253, 0.7202, 0.7587, 0.7421, 0.7469, 0.8562, 0.7065, 0.7246, 0.07609, 0.5954, 0.1291, 0.6985, 0.0, 0.714, 0.07609, 0.5954, 0.1836, 0.5954, 0.1291, 0.6985, 0.1836, 0.5954, 0.225, 0.6895, 0.1291, 0.6985, 0.8548, 0.4646, 0.9235, 0.5596, 0.8005, 0.5877, 0.14, 0.9152, 0.2365, 0.8381, 0.2365, 0.9966, 0.14, 0.8381, 0.06706, 0.9493, 0.0, 0.8827, 0.9646, 0.5466, 0.8329, 0.6292, 0.8468, 0.4863, 0.9646, 0.5466, 0.9646, 0.7122, 0.8329, 0.6292, 0.9646, 0.7122, 0.8468, 0.7681, 0.8329, 0.6292, 0.9694, 0.8365, 0.889, 0.896, 0.8695, 0.7626, 0.9694, 0.8365, 0.9783, 0.9927, 0.889, 0.896, 0.3452, 0.8659, 0.3618, 0.7761, 0.4678, 0.8622, 0.4259, 0.7332, 0.3875, 0.6326, 0.5149, 0.6692, 0.4259, 0.7332, 0.3215, 0.6993, 0.3875, 0.6326, 0.3215, 0.6993, 0.3084, 0.596, 0.3875, 0.6326, 0.2598, 0.4623, 0.1836, 0.5954, 0.1349, 0.514, 0.2598, 0.4623, 0.3335, 0.6058, 0.1836, 0.5954, 0.3335, 0.6058, 0.225, 0.6895, 0.1836, 0.5954, 0.3335, 0.6058, 0.3419, 0.7634, 0.225, 0.6895, 0.5177, 0.4784, 0.5138, 0.634, 0.3883, 0.5524, 0.14, 1.0, 0.06706, 0.9493, 0.14, 0.8381, 0.5138, 0.634, 0.485, 0.7915, 0.4439, 0.6818, 0.5138, 0.634, 0.6067, 0.6965, 0.485, 0.7915, 0.6067, 0.6965, 0.6078, 0.8449, 0.485, 0.7915, 0.3215, 0.6993, 0.189, 0.6386, 0.3084, 0.596, 0.3215, 0.6993, 0.2327, 0.7859, 0.189, 0.6386, 0.727, 0.619, 0.602, 0.5912, 0.6673, 0.4713, 0.6067, 0.6965, 0.727, 0.78, 0.6078, 0.8449, 0.6067, 0.6965, 0.727, 0.619, 0.727, 0.78, 0.2327, 0.7859, 0.3618, 0.7761, 0.3452, 0.8659])
me_cylinder.materials.append(mat_material_001)
me_cylinder.use_remesh_preserve_volume = False
me_cylinder.use_remesh_preserve_attributes = False
me_cylinder.use_mirror_vertex_groups = False
me_cylinder.update()

# ---- objects
ob_cylinder = bpy.data.objects.new('Cylinder', me_cylinder)

# ---- transforms, parenting, visibility, modifiers, constraints
ob_cylinder.location = (0.0, 0.0, 2.821)
ob_cylinder.lineart.crease_threshold = 0.0

# ---- collection membership
col_collection_1.objects.link(ob_cylinder)

# ---- scene / render settings (as saved in the file)
scene.frame_start = 1; scene.frame_end = 250; scene.frame_set(1)
scene.render.engine = 'BLENDER_EEVEE_NEXT'
scene.render.resolution_percentage = 50
scene.render.dither_intensity = 0.0
scene.cycles.use_denoising = False
scene.cycles.samples = 128
scene.cycles.sampling_pattern = 'TABULATED_SOBOL'
scene.cycles.use_adaptive_sampling = False
scene.cycles.use_light_tree = False
scene.cycles.blur_glossy = 0.0
scene.cycles.sample_clamp_indirect = 0.0
scene.view_settings.view_transform = 'Standard'
bpy.context.view_layer.update()

# ---- added for rendering (the .blend has no active camera and no usable light): camera, sun
cam_auto = bpy.data.cameras.new('AutoCamera')
cam_auto.lens = 50.0
cam_auto.sensor_width = 36.0
cam_auto.clip_end = 1000.0
ob_auto_camera = bpy.data.objects.new('AutoCamera', cam_auto)
scene.collection.objects.link(ob_auto_camera)
ob_auto_camera.location = (9.94078, -12.7367, 12.8798)
ob_auto_camera.rotation_euler = (1.09748, -7.21219e-08, 0.694738)
scene.camera = ob_auto_camera
light_auto_sun = bpy.data.lights.new('AutoSun', 'SUN')
light_auto_sun.energy = 3.0
light_auto_sun.angle = 0.0523599
ob_auto_sun = bpy.data.objects.new('AutoSun', light_auto_sun)
scene.collection.objects.link(ob_auto_sun)
ob_auto_sun.rotation_euler = (0.872665, 0.174533, 0.523599)
bpy.context.view_layer.update()
